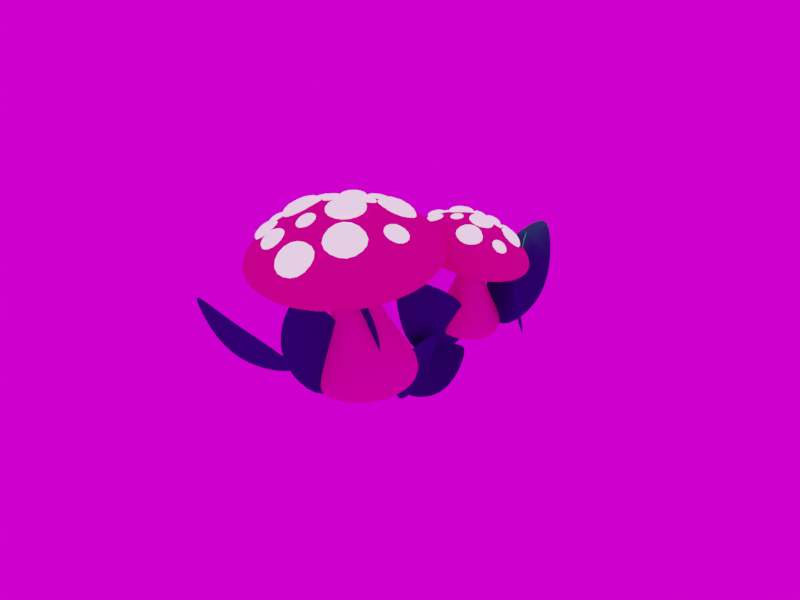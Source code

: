 # Source: mush.blend  (saved by Blender 3.4.6; exported with 4.5.12 LTS)
import bpy
from mathutils import Matrix  # noqa: F401  (used for matrix-valued properties, if any)

bpy.ops.wm.read_factory_settings(use_empty=True)
scene = bpy.context.scene
scene.name = 'Scene'

# ---- collections
col_collection = bpy.data.collections.new('Collection'); scene.collection.children.link(col_collection)

# ---- materials (node trees are filled in below, after node groups)
mat_material_003 = bpy.data.materials.new('Material.003')
mat_material_003.diffuse_color = (0.8, 0.4735, 0.3466, 1.0)
mat_material_002 = bpy.data.materials.new('Material.002')
mat_material_002.diffuse_color = (0.8, 0.0, 0.2336, 1.0)
mat_material_005 = bpy.data.materials.new('Material.005')
mat_material_001 = bpy.data.materials.new('Material.001')
mat_material_001.diffuse_color = (0.02687, 0.8, 0.1339, 1.0)

# ---- material node trees
mat_material_005.use_nodes = True; mat_material_005.node_tree.nodes.clear()
_N = mat_material_005.node_tree.nodes; _L = mat_material_005.node_tree.links
n0 = _N.new('ShaderNodeBsdfPrincipled'); n0.name = 'Principled BSDF'; n0.location = (10, 300)
n0.distribution = 'GGX'
n0.subsurface_method = 'RANDOM_WALK_SKIN'
n0.inputs[0].default_value = (1.0, 1.0, 1.0, 1.0)
n0.inputs[1].default_value = 0.4638
n0.inputs[2].default_value = 0.3986
n0.inputs[3].default_value = 1.45
n0.inputs[28].default_value = 1.0
n1 = _N.new('ShaderNodeOutputMaterial'); n1.name = 'Material Output'; n1.location = (300, 300)
_L.new(n0.outputs[0], n1.inputs[0])
n1.is_active_output = True

# ---- world
world_world = bpy.data.worlds.new('World'); scene.world = world_world
world_world.use_nodes = True; world_world.node_tree.nodes.clear()
_N = world_world.node_tree.nodes; _L = world_world.node_tree.links
n0 = _N.new('ShaderNodeOutputWorld'); n0.name = 'World Output'; n0.location = (300, 300)
n1 = _N.new('ShaderNodeBackground'); n1.name = 'Background'; n1.location = (10, 300)
n2 = _N.new('ShaderNodeTexImage'); n2.name = 'Image Texture'; n2.location = (-280, 280)
_L.new(n1.outputs[0], n0.inputs[0])
_L.new(n2.outputs[0], n1.inputs[0])
n0.is_active_output = True
world_world.color = (0.03081, 0.006863, 0.05088)
world_world.use_sun_shadow = False
world_world.sun_shadow_jitter_overblur = 0.0

# ---- meshes
me_circle = bpy.data.meshes.new('Circle')
me_circle.from_pydata([(3.832e-09, 1.092, 0.0), (-0.2131, 1.071, 0.0), (-0.418, 1.009, 0.0), (-0.6069, 0.9082, 0.0), (-0.7724, 0.7724, 0.0), (-0.9082, 0.6069, 0.0), (-1.009, 0.418, 0.0), (-1.071, 0.2131, 0.0), (-1.092, -9.462e-10, 0.0), (-1.071, -0.2131, 0.0), (-1.009, -0.418, 0.0), (-0.9082, -0.6069, 0.0), (-0.7724, -0.7724, 0.0), (-0.6069, -0.9082, 0.0), (-0.418, -1.009, 0.0), (-0.2131, -1.071, 0.0), (3.832e-09, -1.092, 0.0), (0.2131, -1.071, 0.0), (0.418, -1.009, 0.0), (0.6069, -0.9082, 0.0), (0.7724, -0.7724, 0.0), (0.9082, -0.6069, 0.0), (1.009, -0.418, 0.0), (1.071, -0.2131, 0.0), (1.092, -9.462e-10, 0.0), (1.071, 0.2131, 0.0), (1.009, 0.418, 0.0), (0.9082, 0.6069, 0.0), (0.7724, 0.7724, 0.0), (0.6069, 0.9082, 0.0), (0.418, 1.009, 0.0), (0.2131, 1.071, 0.0), (-1.12e-10, 1.402, 0.3252), (-0.2738, 1.376, 0.3262), (-0.5371, 1.296, 0.3293), (-0.7797, 1.166, 0.3343), (-0.9924, 0.9917, 0.341), (-1.167, 0.7792, 0.3491), (-1.297, 0.5367, 0.3584), (-1.377, 0.2736, 0.3685), (-1.404, -2.794e-09, 0.379), (-1.377, -0.2736, 0.3896), (-1.297, -0.5367, 0.3997), (-1.167, -0.7792, 0.409), (-0.9924, -0.9917, 0.4171), (-0.7797, -1.166, 0.4238), (-0.5371, -1.296, 0.4288), (-0.2738, -1.376, 0.4319), (-1.12e-10, -1.402, 0.4329), (0.2738, -1.376, 0.4319), (0.5371, -1.296, 0.4288), (0.7797, -1.166, 0.4238), (0.9924, -0.9917, 0.4171), (1.167, -0.7792, 0.409), (1.297, -0.5367, 0.3997), (1.377, -0.2736, 0.3896), (1.404, -2.794e-09, 0.379), (1.377, 0.2736, 0.3685), (1.297, 0.5367, 0.3584), (1.167, 0.7792, 0.3491), (0.9924, 0.9917, 0.341), (0.7797, 1.166, 0.3343), (0.5371, 1.296, 0.3293), (0.2738, 1.376, 0.3262), (-1.183e-08, 0.7319, 1.515), (-0.1308, 0.719, 1.516), (-0.2567, 0.681, 1.519), (-0.3726, 0.6192, 1.524), (-0.4742, 0.536, 1.53), (-0.5576, 0.4347, 1.538), (-0.6196, 0.3191, 1.547), (-0.6578, 0.1936, 1.557), (-0.6707, 0.06317, 1.567), (-0.6578, -0.06728, 1.577), (-0.6196, -0.1927, 1.586), (-0.5576, -0.3083, 1.595), (-0.4742, -0.4097, 1.603), (-0.3726, -0.4928, 1.609), (-0.2567, -0.5546, 1.614), (-0.1308, -0.5927, 1.617), (-1.183e-08, -0.6055, 1.618), (0.1308, -0.5927, 1.617), (0.2567, -0.5546, 1.614), (0.3726, -0.4928, 1.609), (0.4742, -0.4097, 1.603), (0.5576, -0.3083, 1.595), (0.6196, -0.1927, 1.586), (0.6578, -0.06728, 1.577), (0.6707, 0.06317, 1.567), (0.6578, 0.1936, 1.557), (0.6196, 0.3191, 1.547), (0.5576, 0.4347, 1.538), (0.4742, 0.536, 1.53), (0.3726, 0.6192, 1.524), (0.2567, 0.681, 1.519), (0.1308, 0.719, 1.516), (1.273e-07, 0.4755, 3.143), (-0.05663, 0.47, 3.143), (-0.1111, 0.4535, 3.144), (-0.1613, 0.4267, 3.146), (-0.2053, 0.3907, 3.149), (-0.2414, 0.3469, 3.152), (-0.2682, 0.2969, 3.156), (-0.2847, 0.2426, 3.16), (-0.2903, 0.1861, 3.165), (-0.2847, 0.1296, 3.169), (-0.2682, 0.07535, 3.173), (-0.2414, 0.02531, 3.177), (-0.2053, -0.01854, 3.181), (-0.1613, -0.05454, 3.183), (-0.1111, -0.08128, 3.185), (-0.05663, -0.09775, 3.187), (1.273e-07, -0.1033, 3.187), (0.05663, -0.09775, 3.187), (0.1111, -0.08128, 3.185), (0.1613, -0.05454, 3.183), (0.2053, -0.01854, 3.181), (0.2414, 0.02531, 3.177), (0.2682, 0.07535, 3.173), (0.2847, 0.1296, 3.169), (0.2903, 0.1861, 3.165), (0.2847, 0.2426, 3.16), (0.2682, 0.2969, 3.156), (0.2414, 0.3469, 3.152), (0.2053, 0.3907, 3.149), (0.1613, 0.4267, 3.146), (0.1111, 0.4535, 3.144), (0.05663, 0.47, 3.143), (-2.619, 5.909, -0.7621), (-2.899, 5.757, -0.7038), (-3.143, 5.553, -0.6435), (-3.341, 5.305, -0.5835), (-3.487, 5.021, -0.5261), (-3.574, 4.714, -0.4734), (-3.599, 4.395, -0.4276), (-3.561, 4.075, -0.3904), (-3.462, 3.769, -0.3632), (-3.305, 3.486, -0.347), (-3.097, 3.238, -0.3425), (-2.845, 3.035, -0.3499), (-2.559, 2.885, -0.3688), (-2.25, 2.792, -0.3986), (-1.93, 2.761, -0.4381), (-1.612, 2.793, -0.4857), (-1.307, 2.887, -0.5397), (-1.027, 3.039, -0.598), (-0.7832, 3.243, -0.6583), (-0.5847, 3.492, -0.7183), (-0.4392, 3.775, -0.7758), (-0.3522, 4.082, -0.8284), (-0.3272, 4.402, -0.8742), (-0.3649, 4.721, -0.9115), (-0.4641, 5.028, -0.9387), (-0.6209, 5.311, -0.9548), (-0.8293, 5.558, -0.9593), (-1.081, 5.761, -0.952), (-1.367, 5.912, -0.933), (-1.676, 6.004, -0.9032), (-1.996, 6.035, -0.8638), (-2.314, 6.003, -0.8161), (-2.74, 6.402, -0.3109), (-3.099, 6.207, -0.2344), (-3.412, 5.946, -0.1524), (-3.666, 5.628, -0.06791), (-3.851, 5.265, 0.01582), (-3.962, 4.872, 0.09556), (-3.992, 4.464, 0.1682), (-3.942, 4.056, 0.2311), (-3.812, 3.664, 0.2816), (-3.609, 3.303, 0.318), (-3.339, 2.987, 0.3387), (-3.013, 2.728, 0.3431), (-2.645, 2.537, 0.3308), (-2.247, 2.419, 0.3025), (-1.835, 2.381, 0.2592), (-1.425, 2.423, 0.2025), (-1.033, 2.544, 0.1346), (-0.6737, 2.739, 0.05822), (-0.361, 3.0, -0.02382), (-0.1069, 3.318, -0.1083), (0.0788, 3.681, -0.1921), (0.189, 4.074, -0.2718), (0.2194, 4.482, -0.3445), (0.169, 4.89, -0.4073), (0.03952, 5.282, -0.4579), (-0.1639, 5.643, -0.4942), (-0.4336, 5.959, -0.5149), (-0.7591, 6.217, -0.5193), (-1.128, 6.409, -0.5071), (-1.526, 6.527, -0.4787), (-1.938, 6.565, -0.4354), (-2.347, 6.523, -0.3787), (-2.096, 5.709, 1.524), (-2.268, 5.616, 1.562), (-2.417, 5.492, 1.603), (-2.538, 5.34, 1.647), (-2.626, 5.168, 1.692), (-2.678, 4.981, 1.736), (-2.692, 4.787, 1.777), (-2.667, 4.594, 1.814), (-2.604, 4.408, 1.846), (-2.506, 4.237, 1.87), (-2.376, 4.087, 1.887), (-2.22, 3.965, 1.896), (-2.043, 3.874, 1.896), (-1.853, 3.819, 1.887), (-1.655, 3.801, 1.87), (-1.459, 3.822, 1.845), (-1.272, 3.88, 1.813), (-1.1, 3.973, 1.776), (-0.9512, 4.097, 1.735), (-0.8301, 4.249, 1.691), (-0.7419, 4.421, 1.646), (-0.6899, 4.608, 1.602), (-0.6761, 4.801, 1.561), (-0.701, 4.995, 1.524), (-0.7637, 5.181, 1.492), (-0.8618, 5.352, 1.467), (-0.9915, 5.502, 1.45), (-1.148, 5.624, 1.442), (-1.325, 5.715, 1.442), (-1.515, 5.77, 1.451), (-1.712, 5.788, 1.468), (-1.909, 5.767, 1.493), (-1.613, 5.675, 3.967), (-1.687, 5.635, 3.983), (-1.752, 5.581, 4.001), (-1.804, 5.516, 4.02), (-1.842, 5.441, 4.039), (-1.865, 5.36, 4.058), (-1.871, 5.276, 4.076), (-1.86, 5.193, 4.092), (-1.833, 5.112, 4.106), (-1.79, 5.038, 4.116), (-1.734, 4.973, 4.124), (-1.667, 4.92, 4.128), (-1.59, 4.881, 4.127), (-1.508, 4.857, 4.124), (-1.422, 4.85, 4.116), (-1.337, 4.858, 4.105), (-1.256, 4.884, 4.092), (-1.182, 4.924, 4.076), (-1.117, 4.978, 4.058), (-1.065, 5.043, 4.039), (-1.027, 5.118, 4.019), (-1.004, 5.199, 4.0), (-0.9984, 5.282, 3.982), (-1.009, 5.366, 3.966), (-1.036, 5.447, 3.953), (-1.079, 5.521, 3.942), (-1.135, 5.586, 3.935), (-1.202, 5.639, 3.931), (-1.279, 5.678, 3.931), (-1.362, 5.702, 3.935), (-1.447, 5.709, 3.942), (-1.532, 5.7, 3.953), (-1.902, 7.154, 2.954), (-2.277, 6.956, 3.032), (-2.605, 6.688, 3.113), (-2.874, 6.36, 3.194), (-3.072, 5.984, 3.272), (-3.192, 5.576, 3.344), (-3.23, 5.151, 3.407), (-3.184, 4.725, 3.458), (-3.056, 4.315, 3.497), (-2.851, 3.936, 3.521), (-2.577, 3.603, 3.529), (-2.244, 3.328, 3.521), (-1.865, 3.123, 3.498), (-1.454, 2.996, 3.459), (-1.028, 2.95, 3.408), (-0.6032, 2.988, 3.345), (-0.195, 3.109, 3.273), (0.1803, 3.307, 3.196), (0.5084, 3.575, 3.115), (0.7767, 3.903, 3.034), (0.9748, 4.279, 2.956), (1.095, 4.687, 2.884), (1.133, 5.112, 2.821), (1.087, 5.538, 2.77), (0.9595, 5.948, 2.731), (0.7544, 6.327, 2.707), (0.4801, 6.66, 2.699), (0.147, 6.935, 2.707), (-0.2321, 7.139, 2.73), (-0.6425, 7.267, 2.769), (-1.068, 7.313, 2.82), (-1.494, 7.275, 2.883), (-2.454, 8.833, 3.641), (-3.12, 8.481, 3.779), (-3.703, 8.005, 3.923), (-4.179, 7.422, 4.067), (-4.531, 6.756, 4.205), (-4.744, 6.031, 4.332), (-4.812, 5.276, 4.444), (-4.73, 4.52, 4.536), (-4.503, 3.791, 4.604), (-4.139, 3.119, 4.647), (-3.652, 2.528, 4.661), (-3.061, 2.041, 4.647), (-2.388, 1.677, 4.606), (-1.659, 1.45, 4.538), (-0.9031, 1.369, 4.446), (-0.1482, 1.437, 4.335), (0.5763, 1.651, 4.208), (1.243, 2.002, 4.07), (1.825, 2.479, 3.926), (2.301, 3.061, 3.782), (2.653, 3.728, 3.644), (2.867, 4.452, 3.517), (2.934, 5.207, 3.405), (2.853, 5.963, 3.313), (2.626, 6.692, 3.245), (2.262, 7.365, 3.203), (1.775, 7.956, 3.188), (1.183, 8.443, 3.202), (0.5106, 8.806, 3.244), (-0.218, 9.033, 3.311), (-0.9743, 9.114, 3.403), (-1.729, 9.047, 3.514), (-0.9293, 6.207, 6.034), (-2.006, 8.236, 4.716), (-2.536, 7.956, 4.826), (-1.054, 6.141, 6.059), (-2.999, 7.577, 4.94), (-1.163, 6.052, 6.086), (-3.378, 7.114, 5.055), (-1.252, 5.943, 6.113), (-3.658, 6.584, 5.165), (-1.318, 5.819, 6.139), (-3.828, 6.008, 5.266), (-1.358, 5.683, 6.163), (-3.882, 5.407, 5.355), (-1.37, 5.542, 6.184), (-3.817, 4.806, 5.428), (-1.355, 5.401, 6.201), (-3.636, 4.227, 5.482), (-1.313, 5.264, 6.214), (-3.347, 3.691, 5.516), (-1.245, 5.139, 6.221), (-2.959, 3.221, 5.527), (-1.153, 5.028, 6.224), (-2.489, 2.834, 5.516), (-1.043, 4.937, 6.222), (-1.954, 2.545, 5.483), (-0.9171, 4.869, 6.214), (-1.374, 2.364, 5.429), (-0.7808, 4.827, 6.201), (-0.7727, 2.3, 5.357), (-0.6394, 4.811, 6.184), (-0.1723, 2.354, 5.268), (-0.4982, 4.824, 6.163), (0.404, 2.524, 5.167), (-0.3627, 4.864, 6.139), (0.934, 2.804, 5.057), (-0.2381, 4.93, 6.114), (1.397, 3.183, 4.943), (-0.1292, 5.019, 6.087), (1.776, 3.646, 4.829), (-0.04009, 5.128, 6.06), (2.056, 4.176, 4.719), (0.02569, 5.253, 6.034), (2.226, 4.752, 4.617), (0.06566, 5.388, 6.01), (2.28, 5.353, 4.528), (0.07828, 5.529, 5.989), (2.215, 5.954, 4.455), (0.06306, 5.671, 5.972), (2.034, 6.533, 4.401), (0.0206, 5.807, 5.959), (1.745, 7.069, 4.367), (-0.04749, 5.933, 5.951), (1.357, 7.539, 4.356), (-0.1386, 6.043, 5.949), (0.8869, 7.926, 4.367), (-0.2492, 6.134, 5.951), (0.3517, 8.215, 4.4), (-0.375, 6.202, 5.959), (-0.2278, 8.396, 4.454), (-0.5112, 6.245, 5.972), (-0.8293, 8.46, 4.527), (-0.6527, 6.26, 5.989), (-1.43, 8.406, 4.615), (-0.7939, 6.247, 6.01), (-1.55, 4.274, 5.912), (-1.464, 4.412, 6.64), (-2.164, 5.804, 5.693), (-2.078, 5.943, 6.421), (-0.01584, 4.848, 5.621), (0.07014, 4.986, 6.35), (-0.6297, 6.378, 5.403), (-0.5437, 6.517, 6.131), (-1.211, 2.592, 4.97), (-1.142, 2.329, 5.664), (-1.735, 4.05, 5.574), (-1.666, 3.787, 6.269), (0.3596, 3.136, 5.019), (0.4289, 2.873, 5.714), (-0.1644, 4.594, 5.624), (-0.0951, 4.331, 6.319), (0.1159, 5.36, 5.565), (0.4593, 5.623, 6.173), (-0.6606, 6.819, 5.373), (-0.3172, 7.082, 5.981), (1.372, 5.905, 4.621), (1.716, 6.168, 5.229), (0.5956, 7.363, 4.428), (0.939, 7.626, 5.036), (-2.576, 6.178, 5.259), (-2.754, 6.564, 5.872), (-3.452, 7.246, 4.333), (-3.63, 7.633, 4.946), (-1.219, 7.118, 5.059), (-1.396, 7.505, 5.673), (-2.095, 8.187, 4.133), (-2.272, 8.573, 4.747), (0.3145, 3.911, 5.406), (0.5706, 3.88, 5.837), (-0.1211, 4.888, 5.734), (0.135, 4.858, 6.165), (1.173, 4.452, 4.934), (1.429, 4.421, 5.365), (0.7378, 5.429, 5.262), (0.9938, 5.399, 5.693), (1.174, 4.715, 5.036), (1.469, 4.778, 5.437), (0.6661, 5.688, 5.256), (0.9615, 5.751, 5.657), (1.923, 5.249, 4.399), (2.219, 5.313, 4.801), (1.416, 6.222, 4.619), (1.711, 6.286, 5.02), (0.4546, 2.98, 4.951), (0.669, 2.858, 5.388), (0.08607, 3.938, 5.399), (0.3005, 3.815, 5.836), (1.397, 3.493, 4.632), (1.612, 3.37, 5.069), (1.029, 4.45, 5.08), (1.243, 4.328, 5.517), (-0.9936, 6.983, 5.172), (-0.9551, 7.277, 5.577), (-1.645, 7.748, 4.678), (-1.606, 8.042, 5.084), (-0.08714, 7.471, 4.732), (-0.04865, 7.765, 5.137), (-0.7383, 8.236, 4.238), (-0.6998, 8.53, 4.644), (-2.412, 3.29, 5.259), (-2.536, 3.203, 5.738), (-3.109, 4.166, 5.238), (-3.232, 4.079, 5.717), (-1.58, 3.959, 5.595), (-1.704, 3.872, 6.074), (-2.277, 4.835, 5.574), (-2.4, 4.748, 6.053), (0.2318, 6.987, 4.917), (0.395, 7.286, 5.286), (-0.4795, 7.786, 4.585), (-0.3162, 8.084, 4.955), (1.016, 7.402, 4.234), (1.179, 7.701, 4.604), (0.3047, 8.201, 3.903), (0.4679, 8.5, 4.272), (1.24, 6.525, 4.631), (1.444, 6.706, 4.922), (0.7576, 7.262, 4.512), (0.9616, 7.442, 4.803), (1.831, 6.816, 4.036), (2.035, 6.997, 4.326), (1.349, 7.552, 3.916), (1.553, 7.733, 4.207), (-0.1442, 4.92, 5.681), (0.01273, 4.914, 6.047), (-0.476, 5.729, 5.835), (-0.3191, 5.723, 6.202), (0.6017, 5.286, 5.367), (0.7586, 5.28, 5.733), (0.2699, 6.095, 5.521), (0.4268, 6.089, 5.888), (-1.146, 6.076, 5.726), (-1.111, 6.266, 6.075), (-1.607, 6.76, 5.398), (-1.572, 6.95, 5.746), (-0.3905, 6.45, 5.447), (-0.3562, 6.641, 5.796), (-0.8515, 7.135, 5.119), (-0.8172, 7.325, 5.467), (1.2, 3.868, 4.907), (1.469, 3.832, 5.254), (0.959, 4.779, 5.186), (1.228, 4.744, 5.534), (1.941, 4.228, 4.37), (2.21, 4.193, 4.718), (1.7, 5.14, 4.649), (1.969, 5.104, 4.997), (1.682, 5.471, 4.612), (1.957, 5.582, 4.939), (1.26, 6.358, 4.667), (1.535, 6.468, 4.994), (2.327, 5.819, 3.955), (2.601, 5.929, 4.283), (1.905, 6.706, 4.01), (2.179, 6.816, 4.338), (-0.6691, 3.948, 5.646), (-0.533, 3.861, 6.057), (-0.9626, 4.842, 5.932), (-0.8265, 4.755, 6.343), (0.2193, 4.309, 5.428), (0.3554, 4.222, 5.839), (-0.07421, 5.203, 5.714), (0.0619, 5.117, 6.125), (-2.646, 4.484, 5.442), (-2.921, 4.642, 6.165), (-3.547, 5.852, 4.799), (-3.822, 6.01, 5.522), (-1.264, 5.533, 5.739), (-1.539, 5.691, 6.461), (-2.165, 6.901, 5.096), (-2.441, 7.059, 5.819), (0.2996, 1.723, 2.982), (0.02009, 1.709, 3.002), (-0.2522, 1.641, 3.009), (-0.5067, 1.523, 3.003), (-0.7337, 1.36, 2.984), (-0.9245, 1.156, 2.953), (-1.072, 0.921, 2.91), (-1.17, 0.6631, 2.859), (-1.215, 0.3924, 2.8), (-1.205, 0.1193, 2.737), (-1.141, -0.1457, 2.67), (-1.025, -0.3924, 2.604), (-0.8614, -0.6114, 2.54), (-0.6569, -0.7942, 2.481), (-0.419, -0.9338, 2.429), (-0.1571, -1.025, 2.386), (0.119, -1.064, 2.355), (0.3986, -1.049, 2.335), (0.6708, -0.9818, 2.328), (0.9254, -0.8638, 2.334), (1.152, -0.7, 2.354), (1.343, -0.4966, 2.385), (1.49, -0.2614, 2.427), (1.588, -0.003503, 2.478), (1.633, 0.2672, 2.537), (1.624, 0.5403, 2.601), (1.559, 0.8053, 2.667), (1.444, 1.052, 2.733), (1.28, 1.271, 2.797), (1.076, 1.454, 2.856), (0.8377, 1.593, 2.908), (0.5757, 1.684, 2.951), (0.4126, 2.684, 3.747), (-0.08367, 2.658, 3.782), (-0.567, 2.538, 3.794), (-1.019, 2.329, 3.783), (-1.422, 2.038, 3.749), (-1.761, 1.677, 3.694), (-2.022, 1.259, 3.619), (-2.196, 0.8013, 3.528), (-2.276, 0.3207, 3.424), (-2.258, -0.1641, 3.311), (-2.145, -0.6345, 3.193), (-1.939, -1.073, 3.075), (-1.649, -1.461, 2.961), (-1.285, -1.786, 2.857), (-0.8633, -2.034, 2.765), (-0.3981, -2.195, 2.689), (0.09195, -2.265, 2.633), (0.5882, -2.239, 2.598), (1.072, -2.119, 2.586), (1.523, -1.909, 2.597), (1.926, -1.618, 2.631), (2.265, -1.257, 2.686), (2.526, -0.8399, 2.761), (2.7, -0.3821, 2.852), (2.78, 0.09845, 2.956), (2.763, 0.5833, 3.069), (2.649, 1.054, 3.187), (2.443, 1.492, 3.305), (2.153, 1.881, 3.419), (1.79, 2.205, 3.523), (1.368, 2.453, 3.615), (0.9027, 2.615, 3.691), (0.3968, 0.3517, 4.685), (0.4337, 2.027, 4.287), (0.03895, 2.006, 4.315), (0.304, 0.3469, 4.691), (-0.3455, 1.911, 4.325), (0.2136, 0.3245, 4.693), (-0.7049, 1.744, 4.316), (0.1291, 0.2853, 4.691), (-1.025, 1.513, 4.289), (0.0537, 0.2309, 4.685), (-1.295, 1.226, 4.245), (-0.009636, 0.1634, 4.675), (-1.503, 0.8936, 4.186), (-0.05851, 0.08532, 4.661), (-1.641, 0.5294, 4.113), (-0.09103, -0.0002923, 4.644), (-1.705, 0.1472, 4.03), (-0.106, -0.09016, 4.624), (-1.691, -0.2384, 3.94), (-0.1027, -0.1808, 4.603), (-1.6, -0.6126, 3.846), (-0.08145, -0.2688, 4.581), (-1.437, -0.961, 3.753), (-0.04295, -0.3507, 4.559), (-1.206, -1.27, 3.662), (0.0113, -0.4234, 4.538), (-0.917, -1.528, 3.579), (0.07921, -0.4841, 4.518), (-0.5811, -1.725, 3.506), (0.1582, -0.5305, 4.501), (-0.2112, -1.854, 3.446), (0.2452, -0.5607, 4.487), (0.1786, -1.909, 3.401), (0.3368, -0.5736, 4.476), (0.5733, -1.889, 3.373), (0.4296, -0.5688, 4.47), (0.9578, -1.793, 3.363), (0.52, -0.5464, 4.467), (1.317, -1.627, 3.372), (0.6045, -0.5072, 4.469), (1.638, -1.395, 3.399), (0.6799, -0.4528, 4.476), (1.907, -1.108, 3.443), (0.7432, -0.3853, 4.486), (2.115, -0.776, 3.503), (0.7921, -0.3072, 4.5), (2.253, -0.4118, 3.575), (0.8246, -0.2216, 4.517), (2.317, -0.0296, 3.658), (0.8395, -0.1317, 4.537), (2.303, 0.356, 3.748), (0.8363, -0.04106, 4.558), (2.213, 0.7302, 3.842), (0.815, 0.04692, 4.58), (2.049, 1.079, 3.936), (0.7765, 0.1288, 4.602), (1.818, 1.388, 4.026), (0.7223, 0.2015, 4.623), (1.529, 1.646, 4.109), (0.6544, 0.2622, 4.643), (1.193, 1.843, 4.182), (0.5754, 0.3086, 4.66), (0.8235, 1.972, 4.242), (0.4884, 0.3388, 4.674), (-0.5064, -0.5123, 4.251), (-0.4639, -0.5948, 4.728), (-0.4133, 0.5509, 4.427), (-0.3708, 0.4684, 4.904), (0.5671, -0.5882, 4.143), (0.6096, -0.6708, 4.619), (0.6602, 0.4749, 4.318), (0.7027, 0.3924, 4.795), (-0.7278, -1.365, 3.334), (-0.8073, -1.659, 3.712), (-0.6561, -0.5195, 4.004), (-0.7356, -0.8128, 4.382), (0.3368, -1.531, 3.429), (0.2573, -1.824, 3.807), (0.4085, -0.6852, 4.099), (0.329, -0.9785, 4.478), (0.7931, -0.3334, 4.203), (1.028, -0.3999, 4.623), (0.7695, 0.7325, 4.386), (1.005, 0.6659, 4.805), (1.739, -0.2246, 3.69), (1.974, -0.2911, 4.109), (1.715, 0.8413, 3.872), (1.951, 0.7747, 4.292), (-0.6007, 0.9755, 3.94), (-0.6806, 1.229, 4.357), (-0.7506, 1.894, 3.353), (-0.8305, 2.147, 3.769), (0.4749, 1.197, 4.012), (0.395, 1.45, 4.428), (0.325, 2.115, 3.425), (0.2451, 2.369, 3.841), (0.5062, -1.162, 3.819), (0.6185, -1.332, 4.074), (0.5103, -0.5558, 4.223), (0.6226, -0.7264, 4.478), (1.19, -1.026, 3.609), (1.302, -1.196, 3.864), (1.194, -0.4202, 4.012), (1.306, -0.5908, 4.267), (1.258, -0.8998, 3.723), (1.422, -1.024, 3.977), (1.226, -0.2556, 4.06), (1.39, -0.3802, 4.314), (1.887, -0.7057, 3.412), (2.051, -0.8304, 3.665), (1.855, -0.06151, 3.749), (2.019, -0.1861, 4.003), (0.352, -1.632, 3.354), (0.4136, -1.842, 3.596), (0.3815, -1.079, 3.826), (0.4432, -1.289, 4.068), (1.066, -1.565, 3.23), (1.128, -1.775, 3.472), (1.096, -1.012, 3.703), (1.157, -1.222, 3.945), (0.6358, 0.957, 4.302), (0.7158, 1.034, 4.609), (0.507, 1.659, 4.16), (0.587, 1.736, 4.467), (1.33, 1.043, 4.099), (1.41, 1.12, 4.407), (1.201, 1.746, 3.958), (1.281, 1.822, 4.265), (-1.246, -0.6845, 3.679), (-1.373, -0.7847, 3.962), (-1.4, 0.005166, 3.853), (-1.527, -0.095, 4.137), (-0.5932, -0.6187, 3.995), (-0.7206, -0.7189, 4.279), (-0.7473, 0.07096, 4.169), (-0.8747, -0.0292, 4.453), (1.365, 0.65, 4.112), (1.522, 0.6994, 4.395), (1.201, 1.358, 4.079), (1.357, 1.408, 4.362), (1.983, 0.7767, 3.749), (2.139, 0.8261, 4.032), (1.819, 1.485, 3.716), (1.975, 1.534, 3.999), (1.838, 0.1545, 3.82), (1.989, 0.1415, 4.03), (1.775, 0.7229, 3.901), (1.926, 0.7098, 4.111), (2.303, 0.2526, 3.491), (2.454, 0.2395, 3.701), (2.24, 0.821, 3.572), (2.391, 0.8079, 3.782), (0.5092, -0.522, 4.197), (0.5752, -0.6381, 4.419), (0.5368, -0.007475, 4.458), (0.6028, -0.1235, 4.68), (1.067, -0.4793, 4.053), (1.133, -0.5954, 4.275), (1.095, 0.03525, 4.314), (1.161, -0.08083, 4.536), (0.2534, 0.3986, 4.474), (0.3051, 0.4295, 4.726), (0.2015, 0.9706, 4.415), (0.2532, 1.002, 4.667), (0.8169, 0.4371, 4.354), (0.8686, 0.4681, 4.606), (0.765, 1.009, 4.294), (0.8167, 1.04, 4.546), (1.041, -1.351, 3.478), (1.165, -1.513, 3.68), (1.142, -0.8294, 3.834), (1.266, -0.9913, 4.036), (1.608, -1.269, 3.196), (1.732, -1.431, 3.398), (1.71, -0.7471, 3.552), (1.834, -0.909, 3.754), (1.796, -0.5521, 3.593), (1.966, -0.6314, 3.81), (1.8, 0.04974, 3.809), (1.97, -0.02951, 4.027), (2.312, -0.427, 3.236), (2.482, -0.5063, 3.453), (2.316, 0.1748, 3.452), (2.486, 0.09558, 3.67), (-0.07033, -0.8994, 4.001), (-0.04237, -1.062, 4.236), (-0.004731, -0.3733, 4.359), (0.02323, -0.5363, 4.593), (0.5628, -0.9182, 3.912), (0.5908, -1.081, 4.147), (0.6284, -0.3921, 4.27), (0.6564, -0.555, 4.505), (-1.053, 0.008561, 4.029), (-1.214, 0.043, 4.515), (-1.146, 1.144, 3.918), (-1.307, 1.178, 4.404), (0.02924, 0.1313, 4.38), (-0.1322, 0.1657, 4.866), (-0.06347, 1.266, 4.269), (-0.2249, 1.301, 4.755), (-1.81, 5.064, -0.5892), (-0.994, 5.499, -0.2101), (-2.986, 5.161, 3.774), (-2.588, 5.374, 3.959), (-2.893, 4.305, 0.5537), (-0.7097, 5.47, 1.568), (-1.4, 5.353, 2.948), (-3.162, 4.412, 2.129), (0.07978, 6.746, -1.473), (-0.5093, 6.635, -0.6734), (1.749, 10.04, 1.132), (1.462, 9.986, 1.522), (1.006, 8.225, -1.563), (-0.5707, 7.93, 0.577), (0.2116, 9.109, 1.202), (1.484, 9.348, -0.5253), (-2.494, 5.503, -0.4428), (-2.611, 6.424, -0.6276), (-2.368, 7.038, 3.554), (-2.425, 7.488, 3.464), (-1.971, 5.114, 1.081), (-2.286, 7.58, 0.586), (-2.202, 7.792, 2.035), (-1.948, 5.801, 2.434), (0.3811, -1.959, -0.6103), (0.6297, -1.099, -0.1664), (1.386, -3.52, 3.511), (1.507, -3.1, 3.727), (0.8284, -3.427, 0.2257), (1.494, -1.125, 1.414), (1.756, -1.964, 2.687), (1.218, -3.822, 1.728), (-0.2372, 0.6304, -0.9144), (-0.1531, -0.03728, -0.1756), (-0.8319, 3.373, 2.629), (-0.7909, 3.047, 2.989), (-0.9017, 2.189, -0.4867), (-0.6768, 0.4026, 1.491), (-0.9119, 1.584, 2.462), (-1.093, 3.026, 0.8655), (-0.2537, -2.331, -0.2358), (-1.084, -1.928, -0.0213), (0.2086, -1.997, 4.01), (-0.1964, -1.8, 4.115), (0.9083, -2.306, 0.9447), (-1.313, -1.228, 1.519), (-0.8652, -1.252, 2.915), (0.928, -2.122, 2.452), (-0.8245, 2.533, -2.429), (-0.3097, 2.701, -1.986), (-1.438, 0.4607, -0.116), (-1.187, 0.5427, 0.1003), (-1.405, 1.476, -2.218), (-0.02731, 1.926, -1.031), (-0.4183, 1.15, -0.3838), (-1.531, 0.7869, -1.342), (0.1904, 4.064, -2.043), (-0.1596, 3.566, -1.697), (0.9917, 4.833, 0.9214), (0.8209, 4.59, 1.09), (0.6117, 5.0, -1.376), (-0.3251, 3.668, -0.4507), (0.07373, 4.107, 0.4563), (0.8301, 5.182, -0.2907), (-1.348, 2.601, -2.192), (-1.566, 3.146, -1.884), (-1.289, 1.619, 0.6428), (-1.396, 1.885, 0.793), (-0.8637, 1.786, -1.522), (-1.45, 3.246, -0.6982), (-1.354, 2.716, 0.177), (-0.8806, 1.538, -0.4883)], [], [(1, 0, 31, 30, 29, 28, 27, 26, 25, 24, 23, 22, 21, 20, 19, 18, 17, 16, 15, 14, 13, 12, 11, 10, 9, 8, 7, 6, 5, 4, 3, 2), (47, 48, 80, 79), (5, 6, 38, 37), (19, 20, 52, 51), (6, 7, 39, 38), (20, 21, 53, 52), (7, 8, 40, 39), (21, 22, 54, 53), (8, 9, 41, 40), (22, 23, 55, 54), (9, 10, 42, 41), (23, 24, 56, 55), (10, 11, 43, 42), (24, 25, 57, 56), (11, 12, 44, 43), (25, 26, 58, 57), (12, 13, 45, 44), (26, 27, 59, 58), (13, 14, 46, 45), (0, 1, 33, 32), (27, 28, 60, 59), (14, 15, 47, 46), (1, 2, 34, 33), (28, 29, 61, 60), (15, 16, 48, 47), (2, 3, 35, 34), (29, 30, 62, 61), (16, 17, 49, 48), (3, 4, 36, 35), (30, 31, 63, 62), (17, 18, 50, 49), (4, 5, 37, 36), (31, 0, 32, 63), (18, 19, 51, 50), (87, 88, 120, 119), (34, 35, 67, 66), (61, 62, 94, 93), (48, 49, 81, 80), (35, 36, 68, 67), (62, 63, 95, 94), (49, 50, 82, 81), (36, 37, 69, 68), (63, 32, 64, 95), (50, 51, 83, 82), (37, 38, 70, 69), (51, 52, 84, 83), (38, 39, 71, 70), (52, 53, 85, 84), (39, 40, 72, 71), (53, 54, 86, 85), (40, 41, 73, 72), (54, 55, 87, 86), (41, 42, 74, 73), (55, 56, 88, 87), (42, 43, 75, 74), (56, 57, 89, 88), (43, 44, 76, 75), (57, 58, 90, 89), (44, 45, 77, 76), (58, 59, 91, 90), (45, 46, 78, 77), (32, 33, 65, 64), (59, 60, 92, 91), (46, 47, 79, 78), (33, 34, 66, 65), (60, 61, 93, 92), (97, 98, 99, 100, 101, 102, 103, 104, 105, 106, 107, 108, 109, 110, 111, 112, 113, 114, 115, 116, 117, 118, 119, 120, 121, 122, 123, 124, 125, 126, 127, 96), (74, 75, 107, 106), (88, 89, 121, 120), (75, 76, 108, 107), (89, 90, 122, 121), (76, 77, 109, 108), (90, 91, 123, 122), (77, 78, 110, 109), (64, 65, 97, 96), (91, 92, 124, 123), (78, 79, 111, 110), (65, 66, 98, 97), (92, 93, 125, 124), (79, 80, 112, 111), (66, 67, 99, 98), (93, 94, 126, 125), (80, 81, 113, 112), (67, 68, 100, 99), (94, 95, 127, 126), (81, 82, 114, 113), (68, 69, 101, 100), (95, 64, 96, 127), (82, 83, 115, 114), (69, 70, 102, 101), (83, 84, 116, 115), (70, 71, 103, 102), (84, 85, 117, 116), (71, 72, 104, 103), (85, 86, 118, 117), (72, 73, 105, 104), (86, 87, 119, 118), (73, 74, 106, 105), (129, 128, 159, 158, 157, 156, 155, 154, 153, 152, 151, 150, 149, 148, 147, 146, 145, 144, 143, 142, 141, 140, 139, 138, 137, 136, 135, 134, 133, 132, 131, 130), (175, 176, 208, 207), (133, 134, 166, 165), (147, 148, 180, 179), (134, 135, 167, 166), (148, 149, 181, 180), (135, 136, 168, 167), (149, 150, 182, 181), (136, 137, 169, 168), (150, 151, 183, 182), (137, 138, 170, 169), (151, 152, 184, 183), (138, 139, 171, 170), (152, 153, 185, 184), (139, 140, 172, 171), (153, 154, 186, 185), (140, 141, 173, 172), (154, 155, 187, 186), (141, 142, 174, 173), (128, 129, 161, 160), (155, 156, 188, 187), (142, 143, 175, 174), (129, 130, 162, 161), (156, 157, 189, 188), (143, 144, 176, 175), (130, 131, 163, 162), (157, 158, 190, 189), (144, 145, 177, 176), (131, 132, 164, 163), (158, 159, 191, 190), (145, 146, 178, 177), (132, 133, 165, 164), (159, 128, 160, 191), (146, 147, 179, 178), (215, 216, 248, 247), (162, 163, 195, 194), (189, 190, 222, 221), (176, 177, 209, 208), (163, 164, 196, 195), (190, 191, 223, 222), (177, 178, 210, 209), (164, 165, 197, 196), (191, 160, 192, 223), (178, 179, 211, 210), (165, 166, 198, 197), (179, 180, 212, 211), (166, 167, 199, 198), (180, 181, 213, 212), (167, 168, 200, 199), (181, 182, 214, 213), (168, 169, 201, 200), (182, 183, 215, 214), (169, 170, 202, 201), (183, 184, 216, 215), (170, 171, 203, 202), (184, 185, 217, 216), (171, 172, 204, 203), (185, 186, 218, 217), (172, 173, 205, 204), (186, 187, 219, 218), (173, 174, 206, 205), (160, 161, 193, 192), (187, 188, 220, 219), (174, 175, 207, 206), (161, 162, 194, 193), (188, 189, 221, 220), (225, 226, 227, 228, 229, 230, 231, 232, 233, 234, 235, 236, 237, 238, 239, 240, 241, 242, 243, 244, 245, 246, 247, 248, 249, 250, 251, 252, 253, 254, 255, 224), (202, 203, 235, 234), (216, 217, 249, 248), (203, 204, 236, 235), (217, 218, 250, 249), (204, 205, 237, 236), (218, 219, 251, 250), (205, 206, 238, 237), (192, 193, 225, 224), (219, 220, 252, 251), (206, 207, 239, 238), (193, 194, 226, 225), (220, 221, 253, 252), (207, 208, 240, 239), (194, 195, 227, 226), (221, 222, 254, 253), (208, 209, 241, 240), (195, 196, 228, 227), (222, 223, 255, 254), (209, 210, 242, 241), (196, 197, 229, 228), (223, 192, 224, 255), (210, 211, 243, 242), (197, 198, 230, 229), (211, 212, 244, 243), (198, 199, 231, 230), (212, 213, 245, 244), (199, 200, 232, 231), (213, 214, 246, 245), (200, 201, 233, 232), (214, 215, 247, 246), (201, 202, 234, 233), (257, 256, 287, 286, 285, 284, 283, 282, 281, 280, 279, 278, 277, 276, 275, 274, 273, 272, 271, 270, 269, 268, 267, 266, 265, 264, 263, 262, 261, 260, 259, 258), (315, 316, 376, 374), (280, 281, 313, 312), (267, 268, 300, 299), (281, 282, 314, 313), (268, 269, 301, 300), (282, 283, 315, 314), (269, 270, 302, 301), (256, 257, 289, 288), (283, 284, 316, 315), (270, 271, 303, 302), (257, 258, 290, 289), (284, 285, 317, 316), (271, 272, 304, 303), (258, 259, 291, 290), (285, 286, 318, 317), (272, 273, 305, 304), (259, 260, 292, 291), (286, 287, 319, 318), (273, 274, 306, 305), (260, 261, 293, 292), (287, 256, 288, 319), (274, 275, 307, 306), (261, 262, 294, 293), (275, 276, 308, 307), (262, 263, 295, 294), (276, 277, 309, 308), (263, 264, 296, 295), (277, 278, 310, 309), (264, 265, 297, 296), (278, 279, 311, 310), (265, 266, 298, 297), (279, 280, 312, 311), (266, 267, 299, 298), (319, 288, 321, 382), (302, 303, 350, 348), (323, 325, 327, 329, 331, 333, 335, 337, 339, 341, 343, 345, 347, 349, 351, 353, 355, 357, 359, 361, 363, 365, 367, 369, 371, 373, 375, 377, 379, 381, 383, 320), (316, 317, 378, 376), (303, 304, 352, 350), (290, 291, 326, 324), (317, 318, 380, 378), (304, 305, 354, 352), (291, 292, 328, 326), (318, 319, 382, 380), (305, 306, 356, 354), (292, 293, 330, 328), (306, 307, 358, 356), (293, 294, 332, 330), (289, 290, 324, 322), (307, 308, 360, 358), (294, 295, 334, 332), (308, 309, 362, 360), (295, 296, 336, 334), (309, 310, 364, 362), (296, 297, 338, 336), (310, 311, 366, 364), (297, 298, 340, 338), (311, 312, 368, 366), (298, 299, 342, 340), (312, 313, 370, 368), (299, 300, 344, 342), (313, 314, 372, 370), (300, 301, 346, 344), (314, 315, 374, 372), (301, 302, 348, 346), (323, 320, 321, 322), (325, 323, 322, 324), (327, 325, 324, 326), (329, 327, 326, 328), (331, 329, 328, 330), (333, 331, 330, 332), (335, 333, 332, 334), (337, 335, 334, 336), (339, 337, 336, 338), (341, 339, 338, 340), (343, 341, 340, 342), (345, 343, 342, 344), (347, 345, 344, 346), (349, 347, 346, 348), (351, 349, 348, 350), (353, 351, 350, 352), (355, 353, 352, 354), (357, 355, 354, 356), (359, 357, 356, 358), (361, 359, 358, 360), (363, 361, 360, 362), (365, 363, 362, 364), (367, 365, 364, 366), (369, 367, 366, 368), (371, 369, 368, 370), (373, 371, 370, 372), (375, 373, 372, 374), (377, 375, 374, 376), (379, 377, 376, 378), (381, 379, 378, 380), (383, 381, 380, 382), (320, 383, 382, 321), (288, 289, 322, 321), (384, 385, 387, 386), (386, 387, 391, 390), (390, 391, 389, 388), (388, 389, 385, 384), (386, 390, 388, 384), (391, 387, 385, 389), (392, 393, 395, 394), (394, 395, 399, 398), (398, 399, 397, 396), (396, 397, 393, 392), (394, 398, 396, 392), (399, 395, 393, 397), (400, 401, 403, 402), (402, 403, 407, 406), (406, 407, 405, 404), (404, 405, 401, 400), (402, 406, 404, 400), (407, 403, 401, 405), (408, 409, 411, 410), (410, 411, 415, 414), (414, 415, 413, 412), (412, 413, 409, 408), (410, 414, 412, 408), (415, 411, 409, 413), (416, 417, 419, 418), (418, 419, 423, 422), (422, 423, 421, 420), (420, 421, 417, 416), (418, 422, 420, 416), (423, 419, 417, 421), (424, 425, 427, 426), (426, 427, 431, 430), (430, 431, 429, 428), (428, 429, 425, 424), (426, 430, 428, 424), (431, 427, 425, 429), (432, 433, 435, 434), (434, 435, 439, 438), (438, 439, 437, 436), (436, 437, 433, 432), (434, 438, 436, 432), (439, 435, 433, 437), (440, 441, 443, 442), (442, 443, 447, 446), (446, 447, 445, 444), (444, 445, 441, 440), (442, 446, 444, 440), (447, 443, 441, 445), (448, 449, 451, 450), (450, 451, 455, 454), (454, 455, 453, 452), (452, 453, 449, 448), (450, 454, 452, 448), (455, 451, 449, 453), (456, 457, 459, 458), (458, 459, 463, 462), (462, 463, 461, 460), (460, 461, 457, 456), (458, 462, 460, 456), (463, 459, 457, 461), (464, 465, 467, 466), (466, 467, 471, 470), (470, 471, 469, 468), (468, 469, 465, 464), (466, 470, 468, 464), (471, 467, 465, 469), (472, 473, 475, 474), (474, 475, 479, 478), (478, 479, 477, 476), (476, 477, 473, 472), (474, 478, 476, 472), (479, 475, 473, 477), (480, 481, 483, 482), (482, 483, 487, 486), (486, 487, 485, 484), (484, 485, 481, 480), (482, 486, 484, 480), (487, 483, 481, 485), (488, 489, 491, 490), (490, 491, 495, 494), (494, 495, 493, 492), (492, 493, 489, 488), (490, 494, 492, 488), (495, 491, 489, 493), (496, 497, 499, 498), (498, 499, 503, 502), (502, 503, 501, 500), (500, 501, 497, 496), (498, 502, 500, 496), (503, 499, 497, 501), (504, 505, 507, 506), (506, 507, 511, 510), (510, 511, 509, 508), (508, 509, 505, 504), (506, 510, 508, 504), (511, 507, 505, 509), (512, 513, 515, 514), (514, 515, 519, 518), (518, 519, 517, 516), (516, 517, 513, 512), (514, 518, 516, 512), (519, 515, 513, 517), (521, 520, 551, 550, 549, 548, 547, 546, 545, 544, 543, 542, 541, 540, 539, 538, 537, 536, 535, 534, 533, 532, 531, 530, 529, 528, 527, 526, 525, 524, 523, 522), (579, 580, 640, 638), (544, 545, 577, 576), (531, 532, 564, 563), (545, 546, 578, 577), (532, 533, 565, 564), (546, 547, 579, 578), (533, 534, 566, 565), (520, 521, 553, 552), (547, 548, 580, 579), (534, 535, 567, 566), (521, 522, 554, 553), (548, 549, 581, 580), (535, 536, 568, 567), (522, 523, 555, 554), (549, 550, 582, 581), (536, 537, 569, 568), (523, 524, 556, 555), (550, 551, 583, 582), (537, 538, 570, 569), (524, 525, 557, 556), (551, 520, 552, 583), (538, 539, 571, 570), (525, 526, 558, 557), (539, 540, 572, 571), (526, 527, 559, 558), (540, 541, 573, 572), (527, 528, 560, 559), (541, 542, 574, 573), (528, 529, 561, 560), (542, 543, 575, 574), (529, 530, 562, 561), (543, 544, 576, 575), (530, 531, 563, 562), (583, 552, 585, 646), (566, 567, 614, 612), (587, 589, 591, 593, 595, 597, 599, 601, 603, 605, 607, 609, 611, 613, 615, 617, 619, 621, 623, 625, 627, 629, 631, 633, 635, 637, 639, 641, 643, 645, 647, 584), (580, 581, 642, 640), (567, 568, 616, 614), (554, 555, 590, 588), (581, 582, 644, 642), (568, 569, 618, 616), (555, 556, 592, 590), (582, 583, 646, 644), (569, 570, 620, 618), (556, 557, 594, 592), (570, 571, 622, 620), (557, 558, 596, 594), (553, 554, 588, 586), (571, 572, 624, 622), (558, 559, 598, 596), (572, 573, 626, 624), (559, 560, 600, 598), (573, 574, 628, 626), (560, 561, 602, 600), (574, 575, 630, 628), (561, 562, 604, 602), (575, 576, 632, 630), (562, 563, 606, 604), (576, 577, 634, 632), (563, 564, 608, 606), (577, 578, 636, 634), (564, 565, 610, 608), (578, 579, 638, 636), (565, 566, 612, 610), (587, 584, 585, 586), (589, 587, 586, 588), (591, 589, 588, 590), (593, 591, 590, 592), (595, 593, 592, 594), (597, 595, 594, 596), (599, 597, 596, 598), (601, 599, 598, 600), (603, 601, 600, 602), (605, 603, 602, 604), (607, 605, 604, 606), (609, 607, 606, 608), (611, 609, 608, 610), (613, 611, 610, 612), (615, 613, 612, 614), (617, 615, 614, 616), (619, 617, 616, 618), (621, 619, 618, 620), (623, 621, 620, 622), (625, 623, 622, 624), (627, 625, 624, 626), (629, 627, 626, 628), (631, 629, 628, 630), (633, 631, 630, 632), (635, 633, 632, 634), (637, 635, 634, 636), (639, 637, 636, 638), (641, 639, 638, 640), (643, 641, 640, 642), (645, 643, 642, 644), (647, 645, 644, 646), (584, 647, 646, 585), (552, 553, 586, 585), (648, 649, 651, 650), (650, 651, 655, 654), (654, 655, 653, 652), (652, 653, 649, 648), (650, 654, 652, 648), (655, 651, 649, 653), (656, 657, 659, 658), (658, 659, 663, 662), (662, 663, 661, 660), (660, 661, 657, 656), (658, 662, 660, 656), (663, 659, 657, 661), (664, 665, 667, 666), (666, 667, 671, 670), (670, 671, 669, 668), (668, 669, 665, 664), (666, 670, 668, 664), (671, 667, 665, 669), (672, 673, 675, 674), (674, 675, 679, 678), (678, 679, 677, 676), (676, 677, 673, 672), (674, 678, 676, 672), (679, 675, 673, 677), (680, 681, 683, 682), (682, 683, 687, 686), (686, 687, 685, 684), (684, 685, 681, 680), (682, 686, 684, 680), (687, 683, 681, 685), (688, 689, 691, 690), (690, 691, 695, 694), (694, 695, 693, 692), (692, 693, 689, 688), (690, 694, 692, 688), (695, 691, 689, 693), (696, 697, 699, 698), (698, 699, 703, 702), (702, 703, 701, 700), (700, 701, 697, 696), (698, 702, 700, 696), (703, 699, 697, 701), (704, 705, 707, 706), (706, 707, 711, 710), (710, 711, 709, 708), (708, 709, 705, 704), (706, 710, 708, 704), (711, 707, 705, 709), (712, 713, 715, 714), (714, 715, 719, 718), (718, 719, 717, 716), (716, 717, 713, 712), (714, 718, 716, 712), (719, 715, 713, 717), (720, 721, 723, 722), (722, 723, 727, 726), (726, 727, 725, 724), (724, 725, 721, 720), (722, 726, 724, 720), (727, 723, 721, 725), (728, 729, 731, 730), (730, 731, 735, 734), (734, 735, 733, 732), (732, 733, 729, 728), (730, 734, 732, 728), (735, 731, 729, 733), (736, 737, 739, 738), (738, 739, 743, 742), (742, 743, 741, 740), (740, 741, 737, 736), (738, 742, 740, 736), (743, 739, 737, 741), (744, 745, 747, 746), (746, 747, 751, 750), (750, 751, 749, 748), (748, 749, 745, 744), (746, 750, 748, 744), (751, 747, 745, 749), (752, 753, 755, 754), (754, 755, 759, 758), (758, 759, 757, 756), (756, 757, 753, 752), (754, 758, 756, 752), (759, 755, 753, 757), (760, 761, 763, 762), (762, 763, 767, 766), (766, 767, 765, 764), (764, 765, 761, 760), (762, 766, 764, 760), (767, 763, 761, 765), (768, 769, 771, 770), (770, 771, 775, 774), (774, 775, 773, 772), (772, 773, 769, 768), (770, 774, 772, 768), (775, 771, 769, 773), (776, 777, 779, 778), (778, 779, 783, 782), (782, 783, 781, 780), (780, 781, 777, 776), (778, 782, 780, 776), (783, 779, 777, 781), (791, 790, 787, 786), (784, 785, 789, 788), (788, 789, 790, 791), (799, 798, 795, 794), (792, 793, 797, 796), (796, 797, 798, 799), (807, 806, 803, 802), (800, 801, 805, 804), (804, 805, 806, 807), (815, 814, 811, 810), (808, 809, 813, 812), (812, 813, 814, 815), (823, 822, 819, 818), (816, 817, 821, 820), (820, 821, 822, 823), (831, 830, 827, 826), (824, 825, 829, 828), (828, 829, 830, 831), (839, 838, 835, 834), (832, 833, 837, 836), (836, 837, 838, 839), (847, 846, 843, 842), (840, 841, 845, 844), (844, 845, 846, 847), (855, 854, 851, 850), (848, 849, 853, 852), (852, 853, 854, 855)])
me_circle.polygons.foreach_set('material_index', [0, 0, 0, 0, 0, 0, 0, 0, 0, 0, 0, 0, 0, 0, 0, 0, 0, 0, 0, 0, 0, 0, 0, 0, 0, 0, 0, 0, 0, 0, 0, 0, 0, 0, 0, 0, 0, 0, 0, 0, 0, 0, 0, 0, 0, 0, 0, 0, 0, 0, 0, 0, 0, 0, 0, 0, 0, 0, 0, 0, 0, 0, 0, 0, 0, 0, 0, 0, 0, 0, 0, 0, 0, 0, 0, 0, 0, 0, 0, 0, 0, 0, 0, 0, 0, 0, 0, 0, 0, 0, 0, 0, 0, 0, 0, 0, 0, 0, 0, 0, 0, 0, 0, 0, 0, 0, 0, 0, 0, 0, 0, 0, 0, 0, 0, 0, 0, 0, 0, 0, 0, 0, 0, 0, 0, 0, 0, 0, 0, 0, 0, 0, 0, 0, 0, 0, 0, 0, 0, 0, 0, 0, 0, 0, 0, 0, 0, 0, 0, 0, 0, 0, 0, 0, 0, 0, 0, 0, 0, 0, 0, 0, 0, 0, 0, 0, 0, 0, 0, 0, 0, 0, 0, 0, 0, 0, 0, 0, 0, 0, 0, 0, 0, 0, 0, 0, 0, 0, 0, 0, 0, 0, 0, 0, 0, 0, 1, 1, 1, 1, 1, 1, 1, 1, 1, 1, 1, 1, 1, 1, 1, 1, 1, 1, 1, 1, 1, 1, 1, 1, 1, 1, 1, 1, 1, 1, 1, 1, 1, 1, 1, 1, 1, 1, 1, 1, 1, 1, 1, 1, 1, 1, 1, 1, 1, 1, 1, 1, 1, 1, 1, 1, 1, 1, 1, 1, 1, 1, 1, 1, 1, 1, 1, 1, 1, 1, 1, 1, 1, 1, 1, 1, 1, 1, 1, 1, 1, 1, 1, 1, 1, 1, 1, 1, 1, 1, 1, 1, 1, 1, 1, 1, 1, 1, 2, 2, 2, 2, 2, 2, 2, 2, 2, 2, 2, 2, 2, 2, 2, 2, 2, 2, 2, 2, 2, 2, 2, 2, 2, 2, 2, 2, 2, 2, 2, 2, 2, 2, 2, 2, 2, 2, 2, 2, 2, 2, 2, 2, 2, 2, 2, 2, 2, 2, 2, 2, 2, 2, 2, 2, 2, 2, 2, 2, 2, 2, 2, 2, 2, 2, 2, 2, 2, 2, 2, 2, 2, 2, 2, 2, 2, 2, 2, 2, 2, 2, 2, 2, 2, 2, 2, 2, 2, 2, 2, 2, 2, 2, 2, 2, 2, 2, 2, 2, 2, 2, 1, 1, 1, 1, 1, 1, 1, 1, 1, 1, 1, 1, 1, 1, 1, 1, 1, 1, 1, 1, 1, 1, 1, 1, 1, 1, 1, 1, 1, 1, 1, 1, 1, 1, 1, 1, 1, 1, 1, 1, 1, 1, 1, 1, 1, 1, 1, 1, 1, 1, 1, 1, 1, 1, 1, 1, 1, 1, 1, 1, 1, 1, 1, 1, 1, 1, 1, 1, 1, 1, 1, 1, 1, 1, 1, 1, 1, 1, 1, 1, 1, 1, 1, 1, 1, 1, 1, 1, 1, 1, 1, 1, 1, 1, 1, 1, 1, 1, 2, 2, 2, 2, 2, 2, 2, 2, 2, 2, 2, 2, 2, 2, 2, 2, 2, 2, 2, 2, 2, 2, 2, 2, 2, 2, 2, 2, 2, 2, 2, 2, 2, 2, 2, 2, 2, 2, 2, 2, 2, 2, 2, 2, 2, 2, 2, 2, 2, 2, 2, 2, 2, 2, 2, 2, 2, 2, 2, 2, 2, 2, 2, 2, 2, 2, 2, 2, 2, 2, 2, 2, 2, 2, 2, 2, 2, 2, 2, 2, 2, 2, 2, 2, 2, 2, 2, 2, 2, 2, 2, 2, 2, 2, 2, 2, 2, 2, 2, 2, 2, 2, 3, 3, 3, 3, 3, 3, 3, 3, 3, 3, 3, 3, 3, 3, 3, 3, 3, 3, 3, 3, 3, 3, 3, 3, 3, 3, 3])
_uv = me_circle.uv_layers.new(name='UVMap')
_uv.uv.foreach_set('vector', [0.0, 0.0, 0.0, 0.0, 0.0, 0.0, 0.0, 0.0, 0.0, 0.0, 0.0, 0.0, 0.0, 0.0, 0.0, 0.0, 0.0, 0.0, 0.0, 0.0, 0.0, 0.0, 0.0, 0.0, 0.0, 0.0, 0.0, 0.0, 0.0, 0.0, 0.0, 0.0, 0.0, 0.0, 0.0, 0.0, 0.0, 0.0, 0.0, 0.0, 0.0, 0.0, 0.0, 0.0, 0.0, 0.0, 0.0, 0.0, 0.0, 0.0, 0.0, 0.0, 0.0, 0.0, 0.0, 0.0, 0.0, 0.0, 0.0, 0.0, 0.0, 0.0, 0.0, 0.0, 0.0, 0.0, 0.0, 0.0, 0.0, 0.0, 0.0, 0.0, 0.0, 0.0, 0.0, 0.0, 0.0, 0.0, 0.0, 0.0, 0.0, 0.0, 0.0, 0.0, 0.0, 0.0, 0.0, 0.0, 0.0, 0.0, 0.0, 0.0, 0.0, 0.0, 0.0, 0.0, 0.0, 0.0, 0.0, 0.0, 0.0, 0.0, 0.0, 0.0, 0.0, 0.0, 0.0, 0.0, 0.0, 0.0, 0.0, 0.0, 0.0, 0.0, 0.0, 0.0, 0.0, 0.0, 0.0, 0.0, 0.0, 0.0, 0.0, 0.0, 0.0, 0.0, 0.0, 0.0, 0.0, 0.0, 0.0, 0.0, 0.0, 0.0, 0.0, 0.0, 0.0, 0.0, 0.0, 0.0, 0.0, 0.0, 0.0, 0.0, 0.0, 0.0, 0.0, 0.0, 0.0, 0.0, 0.0, 0.0, 0.0, 0.0, 0.0, 0.0, 0.0, 0.0, 0.0, 0.0, 0.0, 0.0, 0.0, 0.0, 0.0, 0.0, 0.0, 0.0, 0.0, 0.0, 0.0, 0.0, 0.0, 0.0, 0.0, 0.0, 0.0, 0.0, 0.0, 0.0, 0.0, 0.0, 0.0, 0.0, 0.0, 0.0, 0.0, 0.0, 0.0, 0.0, 0.0, 0.0, 0.0, 0.0, 0.0, 0.0, 0.0, 0.0, 0.0, 0.0, 0.0, 0.0, 0.0, 0.0, 0.0, 0.0, 0.0, 0.0, 0.0, 0.0, 0.0, 0.0, 0.0, 0.0, 0.0, 0.0, 0.0, 0.0, 0.0, 0.0, 0.0, 0.0, 0.0, 0.0, 0.0, 0.0, 0.0, 0.0, 0.0, 0.0, 0.0, 0.0, 0.0, 0.0, 0.0, 0.0, 0.0, 0.0, 0.0, 0.0, 0.0, 0.0, 0.0, 0.0, 0.0, 0.0, 0.0, 0.0, 0.0, 0.0, 0.0, 0.0, 0.0, 0.0, 0.0, 0.0, 0.0, 0.0, 0.0, 0.0, 0.0, 0.0, 0.0, 0.0, 0.0, 0.0, 0.0, 0.0, 0.0, 0.0, 0.0, 0.0, 0.0, 0.0, 0.0, 0.0, 0.0, 0.0, 0.0, 0.0, 0.0, 0.0, 0.0, 0.0, 0.0, 0.0, 0.0, 0.0, 0.0, 0.0, 0.0, 0.0, 0.0, 0.0, 0.0, 0.0, 0.0, 0.0, 0.0, 0.0, 0.0, 0.0, 0.0, 0.0, 0.0, 0.0, 0.0, 0.0, 0.0, 0.0, 0.0, 0.0, 0.0, 0.0, 0.0, 0.0, 0.0, 0.0, 0.0, 0.0, 0.0, 0.0, 0.0, 0.0, 0.0, 0.0, 0.0, 0.0, 0.0, 0.0, 0.0, 0.0, 0.0, 0.0, 0.0, 0.0, 0.0, 0.0, 0.0, 0.0, 0.0, 0.0, 0.0, 0.0, 0.0, 0.0, 0.0, 0.0, 0.0, 0.0, 0.0, 0.0, 0.0, 0.0, 0.0, 0.0, 0.0, 0.0, 0.0, 0.0, 0.0, 0.0, 0.0, 0.0, 0.0, 0.0, 0.0, 0.0, 0.0, 0.0, 0.0, 0.0, 0.0, 0.0, 0.0, 0.0, 0.0, 0.0, 0.0, 0.0, 0.0, 0.0, 0.0, 0.0, 0.0, 0.0, 0.0, 0.0, 0.0, 0.0, 0.0, 0.0, 0.0, 0.0, 0.0, 0.0, 0.0, 0.0, 0.0, 0.0, 0.0, 0.0, 0.0, 0.0, 0.0, 0.0, 0.0, 0.0, 0.0, 0.0, 0.0, 0.0, 0.0, 0.0, 0.0, 0.0, 0.0, 0.0, 0.0, 0.0, 0.0, 0.0, 0.0, 0.0, 0.0, 0.0, 0.0, 0.0, 0.0, 0.0, 0.0, 0.0, 0.0, 0.0, 0.0, 0.0, 0.0, 0.0, 0.0, 0.0, 0.0, 0.0, 0.0, 0.0, 0.0, 0.0, 0.0, 0.0, 0.0, 0.0, 0.0, 0.0, 0.0, 0.0, 0.0, 0.0, 0.0, 0.0, 0.0, 0.0, 0.0, 0.0, 0.0, 0.0, 0.0, 0.0, 0.0, 0.0, 0.0, 0.0, 0.0, 0.0, 0.0, 0.0, 0.0, 0.0, 0.0, 0.0, 0.0, 0.0, 0.0, 0.0, 0.0, 0.0, 0.0, 0.0, 0.0, 0.0, 0.0, 0.0, 0.0, 0.0, 0.0, 0.0, 0.0, 0.0, 0.0, 0.0, 0.0, 0.0, 0.0, 0.0, 0.0, 0.0, 0.0, 0.0, 0.0, 0.0, 0.0, 0.0, 0.0, 0.0, 0.0, 0.0, 0.0, 0.0, 0.0, 0.0, 0.0, 0.0, 0.0, 0.0, 0.0, 0.0, 0.0, 0.0, 0.0, 0.0, 0.0, 0.0, 0.0, 0.0, 0.0, 0.0, 0.0, 0.0, 0.0, 0.0, 0.0, 0.0, 0.0, 0.0, 0.0, 0.0, 0.0, 0.0, 0.0, 0.0, 0.0, 0.0, 0.0, 0.0, 0.0, 0.0, 0.0, 0.0, 0.0, 0.0, 0.0, 0.0, 0.0, 0.0, 0.0, 0.0, 0.0, 0.0, 0.0, 0.0, 0.0, 0.0, 0.0, 0.0, 0.0, 0.0, 0.0, 0.0, 0.0, 0.0, 0.0, 0.0, 0.0, 0.0, 0.0, 0.0, 0.0, 0.0, 0.0, 0.0, 0.0, 0.0, 0.0, 0.0, 0.0, 0.0, 0.0, 0.0, 0.0, 0.0, 0.0, 0.0, 0.0, 0.0, 0.0, 0.0, 0.0, 0.0, 0.0, 0.0, 0.0, 0.0, 0.0, 0.0, 0.0, 0.0, 0.0, 0.0, 0.0, 0.0, 0.0, 0.0, 0.0, 0.0, 0.0, 0.0, 0.0, 0.0, 0.0, 0.0, 0.0, 0.0, 0.0, 0.0, 0.0, 0.0, 0.0, 0.0, 0.0, 0.0, 0.0, 0.0, 0.0, 0.0, 0.0, 0.0, 0.0, 0.0, 0.0, 0.0, 0.0, 0.0, 0.0, 0.0, 0.0, 0.0, 0.0, 0.0, 0.0, 0.0, 0.0, 0.0, 0.0, 0.0, 0.0, 0.0, 0.0, 0.0, 0.0, 0.0, 0.0, 0.0, 0.0, 0.0, 0.0, 0.0, 0.0, 0.0, 0.0, 0.0, 0.0, 0.0, 0.0, 0.0, 0.0, 0.0, 0.0, 0.0, 0.0, 0.0, 0.0, 0.0, 0.0, 0.0, 0.0, 0.0, 0.0, 0.0, 0.0, 0.0, 0.0, 0.0, 0.0, 0.0, 0.0, 0.0, 0.0, 0.0, 0.0, 0.0, 0.0, 0.0, 0.0, 0.0, 0.0, 0.0, 0.0, 0.0, 0.0, 0.0, 0.0, 0.0, 0.0, 0.0, 0.0, 0.0, 0.0, 0.0, 0.0, 0.0, 0.0, 0.0, 0.0, 0.0, 0.0, 0.0, 0.0, 0.0, 0.0, 0.0, 0.0, 0.0, 0.0, 0.0, 0.0, 0.0, 0.0, 0.0, 0.0, 0.0, 0.0, 0.0, 0.0, 0.0, 0.0, 0.0, 0.0, 0.0, 0.0, 0.0, 0.0, 0.0, 0.0, 0.0, 0.0, 0.0, 0.0, 0.0, 0.0, 0.0, 0.0, 0.0, 0.0, 0.0, 0.0, 0.0, 0.0, 0.0, 0.0, 0.0, 0.0, 0.0, 0.0, 0.0, 0.0, 0.0, 0.0, 0.0, 0.0, 0.0, 0.0, 0.0, 0.0, 0.0, 0.0, 0.0, 0.0, 0.0, 0.0, 0.0, 0.0, 0.0, 0.0, 0.0, 0.0, 0.0, 0.0, 0.0, 0.0, 0.0, 0.0, 0.0, 0.0, 0.0, 0.0, 0.0, 0.0, 0.0, 0.0, 0.0, 0.0, 0.0, 0.0, 0.0, 0.0, 0.0, 0.0, 0.0, 0.0, 0.0, 0.0, 0.0, 0.0, 0.0, 0.0, 0.0, 0.0, 0.0, 0.0, 0.0, 0.0, 0.0, 0.0, 0.0, 0.0, 0.0, 0.0, 0.0, 0.0, 0.0, 0.0, 0.0, 0.0, 0.0, 0.0, 0.0, 0.0, 0.0, 0.0, 0.0, 0.0, 0.0, 0.0, 0.0, 0.0, 0.0, 0.0, 0.0, 0.0, 0.0, 0.0, 0.0, 0.0, 0.0, 0.0, 0.0, 0.0, 0.0, 0.0, 0.0, 0.0, 0.0, 0.0, 0.0, 0.0, 0.0, 0.0, 0.0, 0.0, 0.0, 0.0, 0.0, 0.0, 0.0, 0.0, 0.0, 0.0, 0.0, 0.0, 0.0, 0.0, 0.0, 0.0, 0.0, 0.0, 0.0, 0.0, 0.0, 0.0, 0.0, 0.0, 0.0, 0.0, 0.0, 0.0, 0.0, 0.0, 0.0, 0.0, 0.0, 0.0, 0.0, 0.0, 0.0, 0.0, 0.0, 0.0, 0.0, 0.0, 0.0, 0.0, 0.0, 0.0, 0.0, 0.0, 0.0, 0.0, 0.0, 0.0, 0.0, 0.0, 0.0, 0.0, 0.0, 0.0, 0.0, 0.0, 0.0, 0.0, 0.0, 0.0, 0.0, 0.0, 0.0, 0.0, 0.0, 0.0, 0.0, 0.0, 0.0, 0.0, 0.0, 0.0, 0.0, 0.0, 0.0, 0.0, 0.0, 0.0, 0.0, 0.0, 0.0, 0.0, 0.0, 0.0, 0.0, 0.0, 0.0, 0.0, 0.0, 0.0, 0.0, 0.0, 0.0, 0.0, 0.0, 0.0, 0.0, 0.0, 0.0, 0.0, 0.0, 0.0, 0.0, 0.0, 0.0, 0.0, 0.0, 0.0, 0.0, 0.0, 0.0, 0.0, 0.0, 0.0, 0.0, 0.0, 0.0, 0.0, 0.0, 0.0, 0.0, 0.0, 0.0, 0.0, 0.0, 0.0, 0.0, 0.0, 0.0, 0.0, 0.0, 0.0, 0.0, 0.0, 0.0, 0.0, 0.0, 0.0, 0.0, 0.0, 0.0, 0.0, 0.0, 0.0, 0.0, 0.0, 0.0, 0.0, 0.0, 0.0, 0.0, 0.0, 0.0, 0.0, 0.0, 0.0, 0.0, 0.0, 0.0, 0.0, 0.0, 0.0, 0.0, 0.0, 0.0, 0.0, 0.0, 0.0, 0.0, 0.0, 0.0, 0.0, 0.0, 0.0, 0.0, 0.0, 0.0, 0.0, 0.0, 0.0, 0.0, 0.0, 0.0, 0.0, 0.0, 0.0, 0.0, 0.0, 0.0, 0.0, 0.0, 0.0, 0.0, 0.0, 0.0, 0.0, 0.0, 0.0, 0.0, 0.0, 0.0, 0.0, 0.0, 0.0, 0.0, 0.0, 0.0, 0.0, 0.0, 0.0, 0.0, 0.0, 0.0, 0.0, 0.0, 0.0, 0.0, 0.0, 0.0, 0.0, 0.0, 0.0, 0.0, 0.0, 0.0, 0.0, 0.0, 0.0, 0.0, 0.0, 0.0, 0.0, 0.0, 0.0, 0.0, 0.0, 0.0, 0.0, 0.0, 0.0, 0.0, 0.0, 0.0, 0.0, 0.0, 0.0, 0.0, 0.0, 0.0, 0.0, 0.0, 0.0, 0.0, 0.0, 0.0, 0.0, 0.0, 0.0, 0.0, 0.0, 0.0, 0.0, 0.0, 0.0, 0.0, 0.0, 0.0, 0.0, 0.0, 0.0, 0.0, 0.0, 0.0, 0.0, 0.0, 0.0, 0.0, 0.0, 0.0, 0.0, 0.0, 0.0, 0.0, 0.0, 0.0, 0.0, 0.0, 0.0, 0.0, 0.0, 0.0, 0.0, 0.0, 0.0, 0.0, 0.0, 0.0, 0.0, 0.0, 0.0, 0.0, 0.0, 0.0, 0.0, 0.0, 0.0, 0.0, 0.0, 0.0, 0.0, 0.0, 0.0, 0.0, 0.0, 0.0, 0.0, 0.0, 0.0, 0.0, 0.0, 0.0, 0.0, 0.0, 0.0, 0.0, 0.0, 0.0, 0.0, 0.0, 0.0, 0.0, 0.0, 0.0, 0.0, 0.0, 0.0, 0.0, 0.0, 0.0, 0.0, 0.0, 0.0, 0.0, 0.0, 0.0, 0.0, 0.0, 0.0, 0.0, 0.0, 0.0, 0.0, 0.0, 0.0, 0.0, 0.0, 0.0, 0.0, 0.0, 0.0, 0.0, 0.0, 0.0, 0.0, 0.0, 0.0, 0.0, 0.0, 0.0, 0.0, 0.0, 0.0, 0.0, 0.0, 0.0, 0.0, 0.0, 0.0, 0.0, 0.0, 0.0, 0.0, 0.0, 0.0, 0.0, 0.0, 0.0, 0.0, 0.0, 0.0, 0.0, 0.0, 0.0, 0.0, 0.0, 0.0, 0.0, 0.0, 0.0, 0.0, 0.0, 0.0, 0.0, 0.0, 0.0, 0.0, 0.0, 0.0, 0.0, 0.0, 0.0, 0.0, 0.0, 0.0, 0.0, 0.0, 0.0, 0.0, 0.0, 0.0, 0.0, 0.0, 0.0, 0.0, 0.0, 0.0, 0.0, 0.0, 0.0, 0.0, 0.0, 0.0, 0.0, 0.0, 0.0, 0.0, 0.0, 0.0, 0.0, 0.0, 0.0, 0.0, 0.0, 0.0, 0.0, 0.0, 0.0, 0.0, 0.0, 0.0, 0.0, 0.0, 0.0, 0.0, 0.0, 0.0, 0.0, 0.0, 0.0, 0.0, 0.0, 0.0, 0.0, 0.0, 0.0, 0.0, 0.0, 0.0, 0.0, 0.0, 0.0, 0.0, 0.0, 0.0, 0.0, 0.0, 0.0, 0.0, 0.0, 0.0, 0.0, 0.0, 0.0, 0.0, 0.0, 0.0, 0.0, 0.0, 0.0, 0.0, 0.0, 0.0, 0.0, 0.0, 0.0, 0.0, 0.0, 0.0, 0.0, 0.0, 0.0, 0.0, 0.0, 0.0, 0.0, 0.0, 0.0, 0.0, 0.0, 0.0, 0.0, 0.0, 0.0, 0.0, 0.0, 0.0, 0.0, 0.0, 0.0, 0.0, 0.0, 0.0, 0.0, 0.0, 0.0, 0.0, 0.0, 0.0, 0.0, 0.0, 0.0, 0.0, 0.0, 0.0, 0.0, 0.0, 0.0, 0.0, 0.0, 0.0, 0.0, 0.0, 0.0, 0.0, 0.0, 0.0, 0.0, 0.0, 0.0, 0.0, 0.0, 0.0, 0.0, 0.0, 0.0, 0.0, 0.0, 0.0, 0.0, 0.0, 0.0, 0.0, 0.0, 0.0, 0.0, 0.0, 0.0, 0.0, 0.0, 0.0, 0.0, 0.0, 0.0, 0.0, 0.0, 0.0, 0.0, 0.0, 0.0, 0.0, 0.0, 0.0, 0.0, 0.0, 0.0, 0.0, 0.0, 0.0, 0.0, 0.0, 0.0, 0.0, 0.0, 0.0, 0.0, 0.0, 0.0, 0.0, 0.0, 0.0, 0.0, 0.0, 0.0, 0.0, 0.0, 0.0, 0.0, 0.0, 0.0, 0.0, 0.0, 0.0, 0.0, 0.0, 0.0, 0.0, 0.0, 0.0, 0.0, 0.0, 0.0, 0.0, 0.0, 0.0, 0.0, 0.0, 0.0, 0.0, 0.0, 0.0, 0.0, 0.0, 0.0, 0.0, 0.0, 0.0, 0.0, 0.0, 0.0, 0.0, 0.0, 0.0, 0.0, 0.0, 0.0, 0.0, 0.0, 0.0, 0.0, 0.0, 0.0, 0.0, 0.0, 0.0, 0.0, 0.0, 0.0, 0.0, 0.0, 0.0, 0.0, 0.0, 0.0, 0.0, 0.0, 0.0, 0.0, 0.0, 0.0, 0.0, 0.0, 0.0, 0.0, 0.0, 0.0, 0.0, 0.0, 0.0, 0.0, 0.0, 0.0, 0.0, 0.0, 0.0, 0.0, 0.0, 0.0, 0.0, 0.0, 0.0, 0.0, 0.0, 0.0, 0.0, 0.0, 0.0, 0.0, 0.0, 0.0, 0.0, 0.0, 0.0, 0.0, 0.0, 0.0, 0.0, 0.0, 0.0, 0.0, 0.0, 0.0, 0.0, 0.0, 0.0, 0.0, 0.0, 0.0, 0.0, 0.0, 0.0, 0.0, 0.0, 0.0, 0.0, 0.0, 0.0, 0.0, 0.0, 0.0, 0.0, 0.0, 0.0, 0.0, 0.0, 0.0, 0.0, 0.0, 0.0, 0.0, 0.0, 0.0, 0.0, 0.0, 0.0, 0.0, 0.0, 0.0, 0.0, 0.0, 0.0, 0.0, 0.0, 0.0, 0.0, 0.0, 0.0, 0.0, 0.0, 0.0, 0.0, 0.0, 0.0, 0.0, 0.0, 0.0, 0.0, 0.0, 0.0, 0.0, 0.0, 0.0, 0.0, 0.0, 0.0, 0.0, 0.0, 0.0, 0.0, 0.0, 0.0, 0.0, 0.0, 0.0, 0.0, 0.0, 0.0, 0.0, 0.0, 0.0, 0.0, 0.0, 0.0, 0.0, 0.0, 0.0, 0.0, 0.0, 0.0, 0.0, 0.0, 0.0, 0.0, 0.0, 0.0, 0.0, 0.0, 0.0, 0.0, 0.0, 0.0, 0.0, 0.0, 0.0, 0.0, 0.0, 0.0, 0.0, 0.0, 0.0, 0.0, 0.0, 0.0, 0.0, 0.0, 0.0, 0.0, 0.0, 0.0, 0.0, 0.0, 0.0, 0.0, 0.0, 0.0, 0.0, 0.0, 0.0, 0.0, 0.0, 0.0, 0.0, 0.0, 0.0, 0.0, 0.0, 0.0, 0.0, 0.0, 0.0, 0.0, 0.0, 0.0, 0.0, 0.0, 0.0, 0.0, 0.0, 0.0, 0.0, 0.0, 0.0, 0.0, 0.0, 0.0, 0.0, 0.0, 0.0, 0.0, 0.0, 0.0, 0.0, 0.0, 0.0, 0.0, 0.0, 0.0, 0.0, 0.0, 0.0, 0.0, 0.0, 0.0, 0.0, 0.0, 0.0, 0.0, 0.0, 0.0, 0.0, 0.0, 0.0, 0.0, 0.0, 0.0, 0.0, 0.0, 0.0, 0.0, 0.0, 0.0, 0.0, 0.0, 0.0, 0.0, 0.0, 0.0, 0.0, 0.0, 0.0, 0.0, 0.0, 0.0, 0.0, 0.0, 0.0, 0.0, 0.0, 0.0, 0.0, 0.0, 0.0, 0.0, 0.0, 0.0, 0.0, 0.0, 0.0, 0.0, 0.0, 0.0, 0.0, 0.0, 0.0, 0.0, 0.0, 0.0, 0.0, 0.0, 0.0, 0.0, 0.0, 0.0, 0.0, 0.0, 0.0, 0.0, 0.0, 0.0, 0.0, 0.0, 0.0, 0.0, 0.0, 0.0, 0.0, 0.0, 0.0, 0.0, 0.0, 0.0, 0.0, 0.0, 0.0, 0.0, 0.0, 0.0, 0.0, 0.0, 0.0, 0.0, 0.0, 0.0, 0.0, 0.0, 0.0, 0.0, 0.0, 0.0, 0.0, 0.0, 0.0, 0.0, 0.0, 0.0, 0.0, 0.0, 0.0, 0.0, 0.0, 0.0, 0.0, 0.0, 0.0, 0.0, 0.0, 0.0, 0.0, 0.0, 0.0, 0.0, 0.0, 0.0, 0.0, 0.0, 0.0, 0.0, 0.0, 0.0, 0.0, 0.0, 0.0, 0.0, 0.0, 0.0, 0.0, 0.0, 0.0, 0.0, 0.0, 0.0, 0.0, 0.0, 0.0, 0.0, 0.0, 0.0, 0.0, 0.0, 0.0, 0.0, 0.0, 0.0, 0.0, 0.0, 0.0, 0.0, 0.0, 0.0, 0.0, 0.0, 0.0, 0.0, 0.0, 0.0, 0.0, 0.0, 0.0, 0.0, 0.0, 0.0, 0.0, 0.0, 0.0, 0.0, 0.0, 0.0, 0.0, 0.0, 0.0, 0.0, 0.0, 0.0, 0.0, 0.0, 0.0, 0.0, 0.0, 0.0, 0.0, 0.0, 0.0, 0.0, 0.0, 0.0, 0.0, 0.0, 0.0, 0.0, 0.0, 0.0, 0.0, 0.0, 0.0, 0.0, 0.0, 0.0, 0.0, 0.0, 0.0, 0.0, 0.0, 0.0, 0.0, 0.0, 0.0, 0.0, 0.0, 0.0, 0.0, 0.0, 0.0, 0.0, 0.0, 0.0, 0.0, 0.0, 0.0, 0.0, 0.0, 0.0, 0.0, 0.0, 0.0, 0.0, 0.0, 0.0, 0.0, 0.0, 0.0, 0.0, 0.0, 0.0, 0.0, 0.0, 0.0, 0.0, 0.0, 0.0, 0.0, 0.0, 0.0, 0.0, 0.0, 0.0, 0.0, 0.0, 0.0, 0.0, 0.0, 0.0, 0.0, 0.0, 0.0, 0.0, 0.0, 0.0, 0.0, 0.0, 0.0, 0.0, 0.0, 0.0, 0.0, 0.0, 0.0, 0.0, 0.0, 0.0, 0.0, 0.0, 0.0, 0.0, 0.0, 0.0, 0.0, 0.0, 0.0, 0.0, 0.0, 0.0, 0.0, 0.0, 0.0, 0.0, 0.0, 0.0, 0.0, 0.0, 0.0, 0.0, 0.0, 0.0, 0.0, 0.0, 0.0, 0.0, 0.0, 0.0, 0.0, 0.0, 0.0, 0.0, 0.0, 0.0, 0.0, 0.0, 0.0, 0.0, 0.0, 0.0, 0.0, 0.0, 0.0, 0.0, 0.0, 0.0, 0.0, 0.0, 0.0, 0.0, 0.0, 0.0, 0.0, 0.0, 0.0, 0.0, 0.0, 0.0, 0.0, 0.0, 0.0, 0.0, 0.0, 0.0, 0.0, 0.0, 0.0, 0.0, 0.0, 0.0, 0.0, 0.0, 0.0, 0.0, 0.0, 0.0, 0.0, 0.0, 0.0, 0.0, 0.0, 0.0, 0.0, 0.0, 0.0, 0.0, 0.0, 0.0, 0.0, 0.0, 0.0, 0.0, 0.0, 0.0, 0.0, 0.0, 0.0, 0.0, 0.0, 0.0, 0.0, 0.0, 0.0, 0.0, 0.0, 0.0, 0.0, 0.0, 0.0, 0.0, 0.0, 0.0, 0.0, 0.0, 0.0, 0.0, 0.0, 0.0, 0.0, 0.0, 0.0, 0.0, 0.0, 0.0, 0.0, 0.0, 0.0, 0.0, 0.0, 0.0, 0.0, 0.0, 0.0, 0.0, 0.0, 0.0, 0.0, 0.0, 0.0, 0.0, 0.0, 0.0, 0.0, 0.0, 0.0, 0.0, 0.0, 0.0, 0.0, 0.0, 0.0, 0.0, 0.0, 0.0, 0.0, 0.0, 0.0, 0.0, 0.0, 0.0, 0.0, 0.0, 0.0, 0.0, 0.0, 0.0, 0.0, 0.0, 0.0, 0.0, 0.0, 0.0, 0.0, 0.0, 0.0, 0.0, 0.0, 0.0, 0.0, 0.0, 0.0, 0.0, 0.0, 0.0, 0.0, 0.0, 0.0, 0.0, 0.0, 0.0, 0.0, 0.0, 0.0, 0.0, 0.0, 0.0, 0.0, 0.0, 0.0, 0.0, 0.0, 0.0, 0.0, 0.0, 0.0, 0.0, 0.0, 0.0, 0.0, 0.0, 0.0, 0.0, 0.0, 0.0, 0.0, 0.0, 0.0, 0.0, 0.0, 0.0, 0.0, 0.0, 0.0, 0.0, 0.0, 0.0, 0.0, 0.0, 0.0, 0.0, 0.0, 0.0, 0.0, 0.0, 0.0, 0.0, 0.0, 0.0, 0.0, 0.0, 0.0, 0.0, 0.0, 0.0, 0.0, 0.0, 0.0, 0.0, 0.0, 0.0, 0.0, 0.0, 0.0, 0.0, 0.0, 0.0, 0.0, 0.0, 0.0, 0.0, 0.0, 0.0, 0.0, 0.0, 0.0, 0.0, 0.0, 0.0, 0.0, 0.0, 0.0, 0.0, 0.0, 0.0, 0.0, 0.0, 0.0, 0.0, 0.0, 0.0, 0.0, 0.0, 0.0, 0.0, 0.0, 0.0, 0.0, 0.0, 0.0, 0.0, 0.0, 0.0, 0.0, 0.0, 0.0, 0.0, 0.0, 0.0, 0.0, 0.0, 0.0, 0.0, 0.0, 0.0, 0.0, 0.0, 0.0, 0.0, 0.0, 0.0, 0.0, 0.0, 0.0, 0.0, 0.0, 0.0, 0.0, 0.0, 0.0, 0.0, 0.0, 0.0, 0.0, 0.0, 0.0, 0.0, 0.0, 0.0, 0.0, 0.0, 0.0, 0.0, 0.0, 0.0, 0.0, 0.0, 0.0, 0.0, 0.0, 0.0, 0.0, 0.0, 0.0, 0.0, 0.0, 0.0, 0.0, 0.0, 0.0, 0.0, 0.0, 0.0, 0.0, 0.0, 0.0, 0.0, 0.0, 0.0, 0.0, 0.0, 0.0, 0.0, 0.0, 0.0, 0.0, 0.0, 0.0, 0.0, 0.0, 0.0, 0.0, 0.0, 0.0, 0.0, 0.0, 0.0, 0.0, 0.0, 0.0, 0.0, 0.0, 0.0, 0.0, 0.0, 0.0, 0.0, 0.0, 0.0, 0.0, 0.0, 0.0, 0.0, 0.0, 0.0, 0.0, 0.0, 0.0, 0.0, 0.0, 0.0, 0.0, 0.0, 0.0, 0.0, 0.0, 0.0, 0.0, 0.0, 0.0, 0.0, 0.0, 0.0, 0.0, 0.0, 0.0, 0.0, 0.0, 0.0, 0.0, 0.0, 0.0, 0.0, 0.0, 0.0, 0.0, 0.0, 0.0, 0.0, 0.0, 0.0, 0.0, 0.0, 0.0, 0.0, 0.0, 0.0, 0.0, 0.0, 0.0, 0.0, 0.0, 0.0, 0.0, 0.0, 0.0, 0.0, 0.0, 0.0, 0.0, 0.0, 0.0, 0.0, 0.0, 0.0, 0.0, 0.0, 0.0, 0.0, 0.0, 0.0, 0.0, 0.0, 0.0, 0.0, 0.0, 0.0, 0.0, 0.0, 0.0, 0.0, 0.0, 0.0, 0.0, 0.0, 0.0, 0.0, 0.0, 0.0, 0.0, 0.0, 0.0, 0.0, 0.0, 0.0, 0.0, 0.0, 0.0, 0.0, 0.0, 0.0, 0.0, 0.0, 0.0, 0.0, 0.0, 0.0, 0.0, 0.0, 0.0, 0.0, 0.0, 0.0, 0.0, 0.0, 0.0, 0.0, 0.0, 0.0, 0.0, 0.0, 0.0, 0.0, 0.0, 0.0, 0.0, 0.0, 0.0, 0.0, 0.0, 0.0, 0.0, 0.0, 0.0, 0.0, 0.0, 0.0, 0.0, 0.0, 0.0, 0.0, 0.0, 0.0, 0.0, 0.0, 0.0, 0.0, 0.0, 0.0, 0.0, 0.0, 0.0, 0.0, 0.0, 0.0, 0.0, 0.0, 0.0, 0.0, 0.0, 0.0, 0.0, 0.0, 0.0, 0.0, 0.0, 0.0, 0.0, 0.0, 0.0, 0.0, 0.0, 0.0, 0.0, 0.0, 0.0, 0.0, 0.0, 0.0, 0.0, 0.0, 0.0, 0.0, 0.0, 0.0, 0.0, 0.0, 0.0, 0.0, 0.0, 0.0, 0.0, 0.0, 0.0, 0.0, 0.0, 0.0, 0.0, 0.0, 0.0, 0.0, 0.0, 0.0, 0.0, 0.0, 0.0, 0.0, 0.0, 0.0, 0.0, 0.0, 0.0, 0.0, 0.0, 0.0, 0.0, 0.0, 0.0, 0.0, 0.0, 0.0, 0.0, 0.0, 0.0, 0.0, 0.0, 0.0, 0.0, 0.0, 0.0, 0.0, 0.0, 0.0, 0.0, 0.0, 0.0, 0.0, 0.0, 0.0, 0.0, 0.0, 0.0, 0.0, 0.0, 0.0, 0.0, 0.0, 0.0, 0.0, 0.0, 0.375, 0.0, 0.625, 0.0, 0.625, 0.25, 0.375, 0.25, 0.375, 0.25, 0.625, 0.25, 0.625, 0.5, 0.375, 0.5, 0.375, 0.5, 0.625, 0.5, 0.625, 0.75, 0.375, 0.75, 0.375, 0.75, 0.625, 0.75, 0.625, 1.0, 0.375, 1.0, 0.125, 0.5, 0.375, 0.5, 0.375, 0.75, 0.125, 0.75, 0.625, 0.5, 0.875, 0.5, 0.875, 0.75, 0.625, 0.75, 0.375, 0.0, 0.625, 0.0, 0.625, 0.25, 0.375, 0.25, 0.375, 0.25, 0.625, 0.25, 0.625, 0.5, 0.375, 0.5, 0.375, 0.5, 0.625, 0.5, 0.625, 0.75, 0.375, 0.75, 0.375, 0.75, 0.625, 0.75, 0.625, 1.0, 0.375, 1.0, 0.125, 0.5, 0.375, 0.5, 0.375, 0.75, 0.125, 0.75, 0.625, 0.5, 0.875, 0.5, 0.875, 0.75, 0.625, 0.75, 0.375, 0.0, 0.625, 0.0, 0.625, 0.25, 0.375, 0.25, 0.375, 0.25, 0.625, 0.25, 0.625, 0.5, 0.375, 0.5, 0.375, 0.5, 0.625, 0.5, 0.625, 0.75, 0.375, 0.75, 0.375, 0.75, 0.625, 0.75, 0.625, 1.0, 0.375, 1.0, 0.125, 0.5, 0.375, 0.5, 0.375, 0.75, 0.125, 0.75, 0.625, 0.5, 0.875, 0.5, 0.875, 0.75, 0.625, 0.75, 0.375, 0.0, 0.625, 0.0, 0.625, 0.25, 0.375, 0.25, 0.375, 0.25, 0.625, 0.25, 0.625, 0.5, 0.375, 0.5, 0.375, 0.5, 0.625, 0.5, 0.625, 0.75, 0.375, 0.75, 0.375, 0.75, 0.625, 0.75, 0.625, 1.0, 0.375, 1.0, 0.125, 0.5, 0.375, 0.5, 0.375, 0.75, 0.125, 0.75, 0.625, 0.5, 0.875, 0.5, 0.875, 0.75, 0.625, 0.75, 0.375, 0.0, 0.625, 0.0, 0.625, 0.25, 0.375, 0.25, 0.375, 0.25, 0.625, 0.25, 0.625, 0.5, 0.375, 0.5, 0.375, 0.5, 0.625, 0.5, 0.625, 0.75, 0.375, 0.75, 0.375, 0.75, 0.625, 0.75, 0.625, 1.0, 0.375, 1.0, 0.125, 0.5, 0.375, 0.5, 0.375, 0.75, 0.125, 0.75, 0.625, 0.5, 0.875, 0.5, 0.875, 0.75, 0.625, 0.75, 0.375, 0.0, 0.625, 0.0, 0.625, 0.25, 0.375, 0.25, 0.375, 0.25, 0.625, 0.25, 0.625, 0.5, 0.375, 0.5, 0.375, 0.5, 0.625, 0.5, 0.625, 0.75, 0.375, 0.75, 0.375, 0.75, 0.625, 0.75, 0.625, 1.0, 0.375, 1.0, 0.125, 0.5, 0.375, 0.5, 0.375, 0.75, 0.125, 0.75, 0.625, 0.5, 0.875, 0.5, 0.875, 0.75, 0.625, 0.75, 0.375, 0.0, 0.625, 0.0, 0.625, 0.25, 0.375, 0.25, 0.375, 0.25, 0.625, 0.25, 0.625, 0.5, 0.375, 0.5, 0.375, 0.5, 0.625, 0.5, 0.625, 0.75, 0.375, 0.75, 0.375, 0.75, 0.625, 0.75, 0.625, 1.0, 0.375, 1.0, 0.125, 0.5, 0.375, 0.5, 0.375, 0.75, 0.125, 0.75, 0.625, 0.5, 0.875, 0.5, 0.875, 0.75, 0.625, 0.75, 0.375, 0.0, 0.625, 0.0, 0.625, 0.25, 0.375, 0.25, 0.375, 0.25, 0.625, 0.25, 0.625, 0.5, 0.375, 0.5, 0.375, 0.5, 0.625, 0.5, 0.625, 0.75, 0.375, 0.75, 0.375, 0.75, 0.625, 0.75, 0.625, 1.0, 0.375, 1.0, 0.125, 0.5, 0.375, 0.5, 0.375, 0.75, 0.125, 0.75, 0.625, 0.5, 0.875, 0.5, 0.875, 0.75, 0.625, 0.75, 0.375, 0.0, 0.625, 0.0, 0.625, 0.25, 0.375, 0.25, 0.375, 0.25, 0.625, 0.25, 0.625, 0.5, 0.375, 0.5, 0.375, 0.5, 0.625, 0.5, 0.625, 0.75, 0.375, 0.75, 0.375, 0.75, 0.625, 0.75, 0.625, 1.0, 0.375, 1.0, 0.125, 0.5, 0.375, 0.5, 0.375, 0.75, 0.125, 0.75, 0.625, 0.5, 0.875, 0.5, 0.875, 0.75, 0.625, 0.75, 0.375, 0.0, 0.625, 0.0, 0.625, 0.25, 0.375, 0.25, 0.375, 0.25, 0.625, 0.25, 0.625, 0.5, 0.375, 0.5, 0.375, 0.5, 0.625, 0.5, 0.625, 0.75, 0.375, 0.75, 0.375, 0.75, 0.625, 0.75, 0.625, 1.0, 0.375, 1.0, 0.125, 0.5, 0.375, 0.5, 0.375, 0.75, 0.125, 0.75, 0.625, 0.5, 0.875, 0.5, 0.875, 0.75, 0.625, 0.75, 0.375, 0.0, 0.625, 0.0, 0.625, 0.25, 0.375, 0.25, 0.375, 0.25, 0.625, 0.25, 0.625, 0.5, 0.375, 0.5, 0.375, 0.5, 0.625, 0.5, 0.625, 0.75, 0.375, 0.75, 0.375, 0.75, 0.625, 0.75, 0.625, 1.0, 0.375, 1.0, 0.125, 0.5, 0.375, 0.5, 0.375, 0.75, 0.125, 0.75, 0.625, 0.5, 0.875, 0.5, 0.875, 0.75, 0.625, 0.75, 0.375, 0.0, 0.625, 0.0, 0.625, 0.25, 0.375, 0.25, 0.375, 0.25, 0.625, 0.25, 0.625, 0.5, 0.375, 0.5, 0.375, 0.5, 0.625, 0.5, 0.625, 0.75, 0.375, 0.75, 0.375, 0.75, 0.625, 0.75, 0.625, 1.0, 0.375, 1.0, 0.125, 0.5, 0.375, 0.5, 0.375, 0.75, 0.125, 0.75, 0.625, 0.5, 0.875, 0.5, 0.875, 0.75, 0.625, 0.75, 0.375, 0.0, 0.625, 0.0, 0.625, 0.25, 0.375, 0.25, 0.375, 0.25, 0.625, 0.25, 0.625, 0.5, 0.375, 0.5, 0.375, 0.5, 0.625, 0.5, 0.625, 0.75, 0.375, 0.75, 0.375, 0.75, 0.625, 0.75, 0.625, 1.0, 0.375, 1.0, 0.125, 0.5, 0.375, 0.5, 0.375, 0.75, 0.125, 0.75, 0.625, 0.5, 0.875, 0.5, 0.875, 0.75, 0.625, 0.75, 0.375, 0.0, 0.625, 0.0, 0.625, 0.25, 0.375, 0.25, 0.375, 0.25, 0.625, 0.25, 0.625, 0.5, 0.375, 0.5, 0.375, 0.5, 0.625, 0.5, 0.625, 0.75, 0.375, 0.75, 0.375, 0.75, 0.625, 0.75, 0.625, 1.0, 0.375, 1.0, 0.125, 0.5, 0.375, 0.5, 0.375, 0.75, 0.125, 0.75, 0.625, 0.5, 0.875, 0.5, 0.875, 0.75, 0.625, 0.75, 0.375, 0.0, 0.625, 0.0, 0.625, 0.25, 0.375, 0.25, 0.375, 0.25, 0.625, 0.25, 0.625, 0.5, 0.375, 0.5, 0.375, 0.5, 0.625, 0.5, 0.625, 0.75, 0.375, 0.75, 0.375, 0.75, 0.625, 0.75, 0.625, 1.0, 0.375, 1.0, 0.125, 0.5, 0.375, 0.5, 0.375, 0.75, 0.125, 0.75, 0.625, 0.5, 0.875, 0.5, 0.875, 0.75, 0.625, 0.75, 0.375, 0.0, 0.625, 0.0, 0.625, 0.25, 0.375, 0.25, 0.375, 0.25, 0.625, 0.25, 0.625, 0.5, 0.375, 0.5, 0.375, 0.5, 0.625, 0.5, 0.625, 0.75, 0.375, 0.75, 0.375, 0.75, 0.625, 0.75, 0.625, 1.0, 0.375, 1.0, 0.125, 0.5, 0.375, 0.5, 0.375, 0.75, 0.125, 0.75, 0.625, 0.5, 0.875, 0.5, 0.875, 0.75, 0.625, 0.75, 0.375, 0.0, 0.625, 0.0, 0.625, 0.25, 0.375, 0.25, 0.375, 0.25, 0.625, 0.25, 0.625, 0.5, 0.375, 0.5, 0.375, 0.5, 0.625, 0.5, 0.625, 0.75, 0.375, 0.75, 0.375, 0.75, 0.625, 0.75, 0.625, 1.0, 0.375, 1.0, 0.125, 0.5, 0.375, 0.5, 0.375, 0.75, 0.125, 0.75, 0.625, 0.5, 0.875, 0.5, 0.875, 0.75, 0.625, 0.75, 0.0, 0.0, 0.0, 0.0, 0.0, 0.0, 0.0, 0.0, 0.0, 0.0, 0.0, 0.0, 0.0, 0.0, 0.0, 0.0, 0.0, 0.0, 0.0, 0.0, 0.0, 0.0, 0.0, 0.0, 0.0, 0.0, 0.0, 0.0, 0.0, 0.0, 0.0, 0.0, 0.0, 0.0, 0.0, 0.0, 0.0, 0.0, 0.0, 0.0, 0.0, 0.0, 0.0, 0.0, 0.0, 0.0, 0.0, 0.0, 0.0, 0.0, 0.0, 0.0, 0.0, 0.0, 0.0, 0.0, 0.0, 0.0, 0.0, 0.0, 0.0, 0.0, 0.0, 0.0, 0.0, 0.0, 0.0, 0.0, 0.0, 0.0, 0.0, 0.0, 0.0, 0.0, 0.0, 0.0, 0.0, 0.0, 0.0, 0.0, 0.0, 0.0, 0.0, 0.0, 0.0, 0.0, 0.0, 0.0, 0.0, 0.0, 0.0, 0.0, 0.0, 0.0, 0.0, 0.0, 0.0, 0.0, 0.0, 0.0, 0.0, 0.0, 0.0, 0.0, 0.0, 0.0, 0.0, 0.0, 0.0, 0.0, 0.0, 0.0, 0.0, 0.0, 0.0, 0.0, 0.0, 0.0, 0.0, 0.0, 0.0, 0.0, 0.0, 0.0, 0.0, 0.0, 0.0, 0.0, 0.0, 0.0, 0.0, 0.0, 0.0, 0.0, 0.0, 0.0, 0.0, 0.0, 0.0, 0.0, 0.0, 0.0, 0.0, 0.0, 0.0, 0.0, 0.0, 0.0, 0.0, 0.0, 0.0, 0.0, 0.0, 0.0, 0.0, 0.0, 0.0, 0.0, 0.0, 0.0, 0.0, 0.0, 0.0, 0.0, 0.0, 0.0, 0.0, 0.0, 0.0, 0.0, 0.0, 0.0, 0.0, 0.0, 0.0, 0.0, 0.0, 0.0, 0.0, 0.0, 0.0, 0.0, 0.0, 0.0, 0.0, 0.0, 0.0, 0.0, 0.0, 0.0, 0.0, 0.0, 0.0, 0.0, 0.0, 0.0, 0.0, 0.0, 0.0, 0.0, 0.0, 0.0, 0.0, 0.0, 0.0, 0.0, 0.0, 0.0, 0.0, 0.0, 0.0, 0.0, 0.0, 0.0, 0.0, 0.0, 0.0, 0.0, 0.0, 0.0, 0.0, 0.0, 0.0, 0.0, 0.0, 0.0, 0.0, 0.0, 0.0, 0.0, 0.0, 0.0, 0.0, 0.0, 0.0, 0.0, 0.0, 0.0, 0.0, 0.0, 0.0, 0.0, 0.0, 0.0, 0.0, 0.0, 0.0, 0.0, 0.0, 0.0, 0.0, 0.0, 0.0, 0.0, 0.0, 0.0, 0.0, 0.0, 0.0, 0.0, 0.0, 0.0, 0.0, 0.0, 0.0, 0.0, 0.0, 0.0, 0.0, 0.0, 0.0, 0.0, 0.0, 0.0, 0.0, 0.0, 0.0, 0.0, 0.0, 0.0, 0.0, 0.0, 0.0, 0.0, 0.0, 0.0, 0.0, 0.0, 0.0, 0.0, 0.0, 0.0, 0.0, 0.0, 0.0, 0.0, 0.0, 0.0, 0.0, 0.0, 0.0, 0.0, 0.0, 0.0, 0.0, 0.0, 0.0, 0.0, 0.0, 0.0, 0.0, 0.0, 0.0, 0.0, 0.0, 0.0, 0.0, 0.0, 0.0, 0.0, 0.0, 0.0, 0.0, 0.0, 0.0, 0.0, 0.0, 0.0, 0.0, 0.0, 0.0, 0.0, 0.0, 0.0, 0.0, 0.0, 0.0, 0.0, 0.0, 0.0, 0.0, 0.0, 0.0, 0.0, 0.0, 0.0, 0.0, 0.0, 0.0, 0.0, 0.0, 0.0, 0.0, 0.0, 0.0, 0.0, 0.0, 0.0, 0.0, 0.0, 0.0, 0.0, 0.0, 0.0, 0.0, 0.0, 0.0, 0.0, 0.0, 0.0, 0.0, 0.0, 0.0, 0.0, 0.0, 0.0, 0.0, 0.0, 0.0, 0.0, 0.0, 0.0, 0.0, 0.0, 0.0, 0.0, 0.0, 0.0, 0.0, 0.0, 0.0, 0.0, 0.0, 0.0, 0.0, 0.0, 0.0, 0.0, 0.0, 0.0, 0.0, 0.0, 0.0, 0.0, 0.0, 0.0, 0.0, 0.0, 0.0, 0.0, 0.0, 0.0, 0.0, 0.0, 0.0, 0.0, 0.0, 0.0, 0.0, 0.0, 0.0, 0.0, 0.0, 0.0, 0.0, 0.0, 0.0, 0.0, 0.0, 0.0, 0.0, 0.0, 0.0, 0.0, 0.0, 0.0, 0.0, 0.0, 0.0, 0.0, 0.0, 0.0, 0.0, 0.0, 0.0, 0.0, 0.0, 0.0, 0.0, 0.0, 0.0, 0.0, 0.0, 0.0, 0.0, 0.0, 0.0, 0.0, 0.0, 0.0, 0.0, 0.0, 0.0, 0.0, 0.0, 0.0, 0.0, 0.0, 0.0, 0.0, 0.0, 0.0, 0.0, 0.0, 0.0, 0.0, 0.0, 0.0, 0.0, 0.0, 0.0, 0.0, 0.0, 0.0, 0.0, 0.0, 0.0, 0.0, 0.0, 0.0, 0.0, 0.0, 0.0, 0.0, 0.0, 0.0, 0.0, 0.0, 0.0, 0.0, 0.0, 0.0, 0.0, 0.0, 0.0, 0.0, 0.0, 0.0, 0.0, 0.0, 0.0, 0.0, 0.0, 0.0, 0.0, 0.0, 0.0, 0.0, 0.0, 0.0, 0.0, 0.0, 0.0, 0.0, 0.0, 0.0, 0.0, 0.0, 0.0, 0.0, 0.0, 0.0, 0.0, 0.0, 0.0, 0.0, 0.0, 0.0, 0.0, 0.0, 0.0, 0.0, 0.0, 0.0, 0.0, 0.0, 0.0, 0.0, 0.0, 0.0, 0.0, 0.0, 0.0, 0.0, 0.0, 0.0, 0.0, 0.0, 0.0, 0.0, 0.0, 0.0, 0.0, 0.0, 0.0, 0.0, 0.0, 0.0, 0.0, 0.0, 0.0, 0.0, 0.0, 0.0, 0.0, 0.0, 0.0, 0.0, 0.0, 0.0, 0.0, 0.0, 0.0, 0.0, 0.0, 0.0, 0.0, 0.0, 0.0, 0.0, 0.0, 0.0, 0.0, 0.0, 0.0, 0.0, 0.0, 0.0, 0.0, 0.0, 0.0, 0.0, 0.0, 0.0, 0.0, 0.0, 0.0, 0.0, 0.0, 0.0, 0.0, 0.0, 0.0, 0.0, 0.0, 0.0, 0.0, 0.0, 0.0, 0.0, 0.0, 0.0, 0.0, 0.0, 0.0, 0.0, 0.0, 0.0, 0.0, 0.0, 0.0, 0.0, 0.0, 0.0, 0.0, 0.0, 0.0, 0.0, 0.0, 0.0, 0.0, 0.0, 0.0, 0.0, 0.0, 0.0, 0.0, 0.0, 0.0, 0.0, 0.0, 0.0, 0.0, 0.0, 0.0, 0.0, 0.0, 0.0, 0.0, 0.0, 0.0, 0.0, 0.0, 0.0, 0.0, 0.0, 0.0, 0.0, 0.0, 0.0, 0.0, 0.0, 0.0, 0.0, 0.0, 0.0, 0.0, 0.0, 0.0, 0.0, 0.0, 0.0, 0.0, 0.0, 0.0, 0.0, 0.0, 0.0, 0.0, 0.0, 0.0, 0.0, 0.0, 0.0, 0.0, 0.0, 0.0, 0.0, 0.0, 0.0, 0.0, 0.0, 0.0, 0.0, 0.0, 0.0, 0.0, 0.0, 0.0, 0.0, 0.0, 0.0, 0.0, 0.0, 0.0, 0.0, 0.0, 0.0, 0.0, 0.0, 0.0, 0.0, 0.0, 0.0, 0.0, 0.0, 0.0, 0.0, 0.0, 0.0, 0.0, 0.0, 0.0, 0.0, 0.0, 0.0, 0.0, 0.0, 0.0, 0.0, 0.0, 0.0, 0.0, 0.0, 0.0, 0.0, 0.0, 0.0, 0.0, 0.0, 0.0, 0.0, 0.0, 0.0, 0.0, 0.0, 0.0, 0.0, 0.0, 0.0, 0.0, 0.0, 0.0, 0.0, 0.0, 0.0, 0.0, 0.0, 0.0, 0.0, 0.0, 0.0, 0.0, 0.0, 0.0, 0.0, 0.0, 0.0, 0.0, 0.0, 0.0, 0.0, 0.0, 0.0, 0.0, 0.0, 0.0, 0.0, 0.0, 0.0, 0.0, 0.0, 0.0, 0.0, 0.0, 0.0, 0.0, 0.0, 0.0, 0.0, 0.0, 0.0, 0.0, 0.0, 0.0, 0.0, 0.0, 0.0, 0.0, 0.0, 0.0, 0.0, 0.0, 0.0, 0.0, 0.0, 0.0, 0.0, 0.0, 0.0, 0.0, 0.0, 0.0, 0.0, 0.0, 0.0, 0.0, 0.0, 0.0, 0.0, 0.0, 0.0, 0.0, 0.0, 0.0, 0.0, 0.0, 0.0, 0.0, 0.0, 0.0, 0.0, 0.0, 0.0, 0.0, 0.0, 0.0, 0.0, 0.0, 0.0, 0.0, 0.0, 0.0, 0.0, 0.0, 0.0, 0.0, 0.0, 0.0, 0.0, 0.0, 0.0, 0.0, 0.0, 0.0, 0.0, 0.0, 0.0, 0.0, 0.0, 0.0, 0.0, 0.0, 0.0, 0.0, 0.0, 0.0, 0.0, 0.0, 0.0, 0.0, 0.0, 0.0, 0.0, 0.0, 0.0, 0.0, 0.0, 0.0, 0.0, 0.0, 0.0, 0.0, 0.0, 0.0, 0.0, 0.375, 0.0, 0.625, 0.0, 0.625, 0.25, 0.375, 0.25, 0.375, 0.25, 0.625, 0.25, 0.625, 0.5, 0.375, 0.5, 0.375, 0.5, 0.625, 0.5, 0.625, 0.75, 0.375, 0.75, 0.375, 0.75, 0.625, 0.75, 0.625, 1.0, 0.375, 1.0, 0.125, 0.5, 0.375, 0.5, 0.375, 0.75, 0.125, 0.75, 0.625, 0.5, 0.875, 0.5, 0.875, 0.75, 0.625, 0.75, 0.375, 0.0, 0.625, 0.0, 0.625, 0.25, 0.375, 0.25, 0.375, 0.25, 0.625, 0.25, 0.625, 0.5, 0.375, 0.5, 0.375, 0.5, 0.625, 0.5, 0.625, 0.75, 0.375, 0.75, 0.375, 0.75, 0.625, 0.75, 0.625, 1.0, 0.375, 1.0, 0.125, 0.5, 0.375, 0.5, 0.375, 0.75, 0.125, 0.75, 0.625, 0.5, 0.875, 0.5, 0.875, 0.75, 0.625, 0.75, 0.375, 0.0, 0.625, 0.0, 0.625, 0.25, 0.375, 0.25, 0.375, 0.25, 0.625, 0.25, 0.625, 0.5, 0.375, 0.5, 0.375, 0.5, 0.625, 0.5, 0.625, 0.75, 0.375, 0.75, 0.375, 0.75, 0.625, 0.75, 0.625, 1.0, 0.375, 1.0, 0.125, 0.5, 0.375, 0.5, 0.375, 0.75, 0.125, 0.75, 0.625, 0.5, 0.875, 0.5, 0.875, 0.75, 0.625, 0.75, 0.375, 0.0, 0.625, 0.0, 0.625, 0.25, 0.375, 0.25, 0.375, 0.25, 0.625, 0.25, 0.625, 0.5, 0.375, 0.5, 0.375, 0.5, 0.625, 0.5, 0.625, 0.75, 0.375, 0.75, 0.375, 0.75, 0.625, 0.75, 0.625, 1.0, 0.375, 1.0, 0.125, 0.5, 0.375, 0.5, 0.375, 0.75, 0.125, 0.75, 0.625, 0.5, 0.875, 0.5, 0.875, 0.75, 0.625, 0.75, 0.375, 0.0, 0.625, 0.0, 0.625, 0.25, 0.375, 0.25, 0.375, 0.25, 0.625, 0.25, 0.625, 0.5, 0.375, 0.5, 0.375, 0.5, 0.625, 0.5, 0.625, 0.75, 0.375, 0.75, 0.375, 0.75, 0.625, 0.75, 0.625, 1.0, 0.375, 1.0, 0.125, 0.5, 0.375, 0.5, 0.375, 0.75, 0.125, 0.75, 0.625, 0.5, 0.875, 0.5, 0.875, 0.75, 0.625, 0.75, 0.375, 0.0, 0.625, 0.0, 0.625, 0.25, 0.375, 0.25, 0.375, 0.25, 0.625, 0.25, 0.625, 0.5, 0.375, 0.5, 0.375, 0.5, 0.625, 0.5, 0.625, 0.75, 0.375, 0.75, 0.375, 0.75, 0.625, 0.75, 0.625, 1.0, 0.375, 1.0, 0.125, 0.5, 0.375, 0.5, 0.375, 0.75, 0.125, 0.75, 0.625, 0.5, 0.875, 0.5, 0.875, 0.75, 0.625, 0.75, 0.375, 0.0, 0.625, 0.0, 0.625, 0.25, 0.375, 0.25, 0.375, 0.25, 0.625, 0.25, 0.625, 0.5, 0.375, 0.5, 0.375, 0.5, 0.625, 0.5, 0.625, 0.75, 0.375, 0.75, 0.375, 0.75, 0.625, 0.75, 0.625, 1.0, 0.375, 1.0, 0.125, 0.5, 0.375, 0.5, 0.375, 0.75, 0.125, 0.75, 0.625, 0.5, 0.875, 0.5, 0.875, 0.75, 0.625, 0.75, 0.375, 0.0, 0.625, 0.0, 0.625, 0.25, 0.375, 0.25, 0.375, 0.25, 0.625, 0.25, 0.625, 0.5, 0.375, 0.5, 0.375, 0.5, 0.625, 0.5, 0.625, 0.75, 0.375, 0.75, 0.375, 0.75, 0.625, 0.75, 0.625, 1.0, 0.375, 1.0, 0.125, 0.5, 0.375, 0.5, 0.375, 0.75, 0.125, 0.75, 0.625, 0.5, 0.875, 0.5, 0.875, 0.75, 0.625, 0.75, 0.375, 0.0, 0.625, 0.0, 0.625, 0.25, 0.375, 0.25, 0.375, 0.25, 0.625, 0.25, 0.625, 0.5, 0.375, 0.5, 0.375, 0.5, 0.625, 0.5, 0.625, 0.75, 0.375, 0.75, 0.375, 0.75, 0.625, 0.75, 0.625, 1.0, 0.375, 1.0, 0.125, 0.5, 0.375, 0.5, 0.375, 0.75, 0.125, 0.75, 0.625, 0.5, 0.875, 0.5, 0.875, 0.75, 0.625, 0.75, 0.375, 0.0, 0.625, 0.0, 0.625, 0.25, 0.375, 0.25, 0.375, 0.25, 0.625, 0.25, 0.625, 0.5, 0.375, 0.5, 0.375, 0.5, 0.625, 0.5, 0.625, 0.75, 0.375, 0.75, 0.375, 0.75, 0.625, 0.75, 0.625, 1.0, 0.375, 1.0, 0.125, 0.5, 0.375, 0.5, 0.375, 0.75, 0.125, 0.75, 0.625, 0.5, 0.875, 0.5, 0.875, 0.75, 0.625, 0.75, 0.375, 0.0, 0.625, 0.0, 0.625, 0.25, 0.375, 0.25, 0.375, 0.25, 0.625, 0.25, 0.625, 0.5, 0.375, 0.5, 0.375, 0.5, 0.625, 0.5, 0.625, 0.75, 0.375, 0.75, 0.375, 0.75, 0.625, 0.75, 0.625, 1.0, 0.375, 1.0, 0.125, 0.5, 0.375, 0.5, 0.375, 0.75, 0.125, 0.75, 0.625, 0.5, 0.875, 0.5, 0.875, 0.75, 0.625, 0.75, 0.375, 0.0, 0.625, 0.0, 0.625, 0.25, 0.375, 0.25, 0.375, 0.25, 0.625, 0.25, 0.625, 0.5, 0.375, 0.5, 0.375, 0.5, 0.625, 0.5, 0.625, 0.75, 0.375, 0.75, 0.375, 0.75, 0.625, 0.75, 0.625, 1.0, 0.375, 1.0, 0.125, 0.5, 0.375, 0.5, 0.375, 0.75, 0.125, 0.75, 0.625, 0.5, 0.875, 0.5, 0.875, 0.75, 0.625, 0.75, 0.375, 0.0, 0.625, 0.0, 0.625, 0.25, 0.375, 0.25, 0.375, 0.25, 0.625, 0.25, 0.625, 0.5, 0.375, 0.5, 0.375, 0.5, 0.625, 0.5, 0.625, 0.75, 0.375, 0.75, 0.375, 0.75, 0.625, 0.75, 0.625, 1.0, 0.375, 1.0, 0.125, 0.5, 0.375, 0.5, 0.375, 0.75, 0.125, 0.75, 0.625, 0.5, 0.875, 0.5, 0.875, 0.75, 0.625, 0.75, 0.375, 0.0, 0.625, 0.0, 0.625, 0.25, 0.375, 0.25, 0.375, 0.25, 0.625, 0.25, 0.625, 0.5, 0.375, 0.5, 0.375, 0.5, 0.625, 0.5, 0.625, 0.75, 0.375, 0.75, 0.375, 0.75, 0.625, 0.75, 0.625, 1.0, 0.375, 1.0, 0.125, 0.5, 0.375, 0.5, 0.375, 0.75, 0.125, 0.75, 0.625, 0.5, 0.875, 0.5, 0.875, 0.75, 0.625, 0.75, 0.375, 0.0, 0.625, 0.0, 0.625, 0.25, 0.375, 0.25, 0.375, 0.25, 0.625, 0.25, 0.625, 0.5, 0.375, 0.5, 0.375, 0.5, 0.625, 0.5, 0.625, 0.75, 0.375, 0.75, 0.375, 0.75, 0.625, 0.75, 0.625, 1.0, 0.375, 1.0, 0.125, 0.5, 0.375, 0.5, 0.375, 0.75, 0.125, 0.75, 0.625, 0.5, 0.875, 0.5, 0.875, 0.75, 0.625, 0.75, 0.375, 0.0, 0.625, 0.0, 0.625, 0.25, 0.375, 0.25, 0.375, 0.25, 0.625, 0.25, 0.625, 0.5, 0.375, 0.5, 0.375, 0.5, 0.625, 0.5, 0.625, 0.75, 0.375, 0.75, 0.375, 0.75, 0.625, 0.75, 0.625, 1.0, 0.375, 1.0, 0.125, 0.5, 0.375, 0.5, 0.375, 0.75, 0.125, 0.75, 0.625, 0.5, 0.875, 0.5, 0.875, 0.75, 0.625, 0.75, 0.375, 0.0, 0.625, 0.0, 0.625, 0.25, 0.375, 0.25, 0.375, 0.25, 0.625, 0.25, 0.625, 0.5, 0.375, 0.5, 0.375, 0.5, 0.625, 0.5, 0.625, 0.75, 0.375, 0.75, 0.375, 0.75, 0.625, 0.75, 0.625, 1.0, 0.375, 1.0, 0.125, 0.5, 0.375, 0.5, 0.375, 0.75, 0.125, 0.75, 0.625, 0.5, 0.875, 0.5, 0.875, 0.75, 0.625, 0.75, 0.0, 0.6954, 1.0, 0.6954, 1.0, 1.0, 0.0, 1.0, 0.0, 0.0, 1.0, 0.0, 1.0, 0.349, 0.0, 0.349, 0.0, 0.349, 1.0, 0.349, 1.0, 0.6954, 0.0, 0.6954, 0.0, 0.6954, 1.0, 0.6954, 1.0, 1.0, 0.0, 1.0, 0.0, 0.0, 1.0, 0.0, 1.0, 0.349, 0.0, 0.349, 0.0, 0.349, 1.0, 0.349, 1.0, 0.6954, 0.0, 0.6954, 0.0, 0.6954, 1.0, 0.6954, 1.0, 1.0, 0.0, 1.0, 0.0, 0.0, 1.0, 0.0, 1.0, 0.349, 0.0, 0.349, 0.0, 0.349, 1.0, 0.349, 1.0, 0.6954, 0.0, 0.6954, 0.0, 0.6954, 1.0, 0.6954, 1.0, 1.0, 0.0, 1.0, 0.0, 0.0, 1.0, 0.0, 1.0, 0.349, 0.0, 0.349, 0.0, 0.349, 1.0, 0.349, 1.0, 0.6954, 0.0, 0.6954, 0.0, 0.6954, 1.0, 0.6954, 1.0, 1.0, 0.0, 1.0, 0.0, 0.0, 1.0, 0.0, 1.0, 0.349, 0.0, 0.349, 0.0, 0.349, 1.0, 0.349, 1.0, 0.6954, 0.0, 0.6954, 0.0, 0.6954, 1.0, 0.6954, 1.0, 1.0, 0.0, 1.0, 0.0, 0.0, 1.0, 0.0, 1.0, 0.349, 0.0, 0.349, 0.0, 0.349, 1.0, 0.349, 1.0, 0.6954, 0.0, 0.6954, 0.0, 0.6954, 1.0, 0.6954, 1.0, 1.0, 0.0, 1.0, 0.0, 0.0, 1.0, 0.0, 1.0, 0.349, 0.0, 0.349, 0.0, 0.349, 1.0, 0.349, 1.0, 0.6954, 0.0, 0.6954, 0.0, 0.6954, 1.0, 0.6954, 1.0, 1.0, 0.0, 1.0, 0.0, 0.0, 1.0, 0.0, 1.0, 0.349, 0.0, 0.349, 0.0, 0.349, 1.0, 0.349, 1.0, 0.6954, 0.0, 0.6954, 0.0, 0.6954, 1.0, 0.6954, 1.0, 1.0, 0.0, 1.0, 0.0, 0.0, 1.0, 0.0, 1.0, 0.349, 0.0, 0.349, 0.0, 0.349, 1.0, 0.349, 1.0, 0.6954, 0.0, 0.6954])
me_circle.materials.append(mat_material_003)
me_circle.materials.append(mat_material_002)
me_circle.materials.append(mat_material_005)
me_circle.materials.append(mat_material_001)
me_circle.update()

# ---- objects
ob_circle_002 = bpy.data.objects.new('Circle.002', me_circle)

# ---- transforms, parenting, visibility, modifiers, constraints
ob_circle_002.location = (20.22, 5.61, -11.67)
ob_circle_002.rotation_euler = (-6.226, -0.1148, 8.842)
ob_circle_002.scale = (3.096, 3.096, 3.096)
_m = ob_circle_002.modifiers.new('Subdivision', 'SUBSURF')
_m.levels = 2

# ---- collection membership
col_collection.objects.link(ob_circle_002)

# ---- scene / render settings (as saved in the file)
scene.frame_start = 1; scene.frame_end = 250; scene.frame_set(1)
scene.render.engine = 'CYCLES'
scene.render.resolution_x = 1600
scene.render.resolution_y = 1200
scene.cycles.sampling_pattern = 'TABULATED_SOBOL'
scene.cycles.use_light_tree = False
scene.cycles.tile_size = 512
scene.eevee.use_gtao = True
scene.view_settings.view_transform = 'Filmic'
bpy.context.view_layer.update()

# ---- added for rendering (the .blend has no active camera): camera
cam_auto = bpy.data.cameras.new('AutoCamera')
cam_auto.lens = 50.0
cam_auto.sensor_width = 36.0
cam_auto.clip_end = 1229.15
ob_auto_camera = bpy.data.objects.new('AutoCamera', cam_auto)
scene.collection.objects.link(ob_auto_camera)
ob_auto_camera.location = (88.255, -88.1797, 51.0342)
ob_auto_camera.rotation_euler = (1.09748, -7.21219e-08, 0.694738)
scene.camera = ob_auto_camera
bpy.context.view_layer.update()
